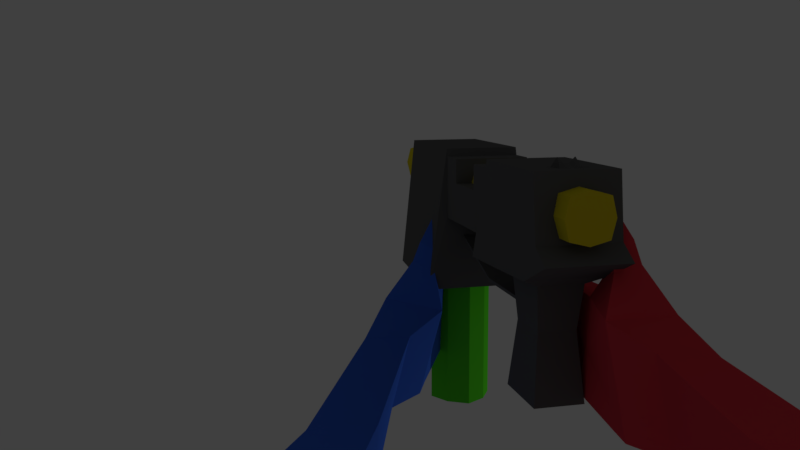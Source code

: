 # Source: pistola_shoot9.blend  (saved by Blender 2.79.0; exported with 4.5.12 LTS)
import bpy
from mathutils import Matrix  # noqa: F401  (used for matrix-valued properties, if any)

bpy.ops.wm.read_factory_settings(use_empty=True)
scene = bpy.context.scene
scene.name = 'Scene'

# ---- collections
col_collection_1 = bpy.data.collections.new('Collection 1'); scene.collection.children.link(col_collection_1)

# ---- materials (node trees are filled in below, after node groups)
mat_material = bpy.data.materials.new('Material')
mat_material.alpha_threshold = 0.0
mat_material.roughness = 0.5
mat_material_004 = bpy.data.materials.new('Material.004')
mat_material_004.alpha_threshold = 0.0
mat_material_004.roughness = 0.5
mat_material_003 = bpy.data.materials.new('Material.003')
mat_material_003.alpha_threshold = 0.0
mat_material_003.roughness = 0.5
mat_material_005 = bpy.data.materials.new('Material.005')
mat_material_005.alpha_threshold = 0.0
mat_material_005.roughness = 0.5
mat_material_002 = bpy.data.materials.new('Material.002')
mat_material_002.alpha_threshold = 0.0
mat_material_002.roughness = 0.5
mat_material_001 = bpy.data.materials.new('Material.001')
mat_material_001.alpha_threshold = 0.0
mat_material_001.roughness = 0.5

# ---- material node trees
mat_material.use_nodes = True; mat_material.node_tree.nodes.clear()
_N = mat_material.node_tree.nodes; _L = mat_material.node_tree.links
n0 = _N.new('ShaderNodeOutputMaterial'); n0.name = 'Material Output'; n0.location = (300, 300)
n1 = _N.new('ShaderNodeBsdfDiffuse'); n1.name = 'Diffuse BSDF'; n1.location = (10, 300)
n1.inputs[0].default_value = (0.1282, 0.1282, 0.1282, 1.0)
_L.new(n1.outputs[0], n0.inputs[0])
n0.is_active_output = True
mat_material_004.use_nodes = True; mat_material_004.node_tree.nodes.clear()
_N = mat_material_004.node_tree.nodes; _L = mat_material_004.node_tree.links
n0 = _N.new('ShaderNodeOutputMaterial'); n0.name = 'Material Output'; n0.location = (300, 300)
n1 = _N.new('ShaderNodeBsdfDiffuse'); n1.name = 'Diffuse BSDF'; n1.location = (10, 300)
n1.inputs[0].default_value = (0.8, 0.6675, 0.01636, 1.0)
_L.new(n1.outputs[0], n0.inputs[0])
n0.is_active_output = True
mat_material_003.use_nodes = True; mat_material_003.node_tree.nodes.clear()
_N = mat_material_003.node_tree.nodes; _L = mat_material_003.node_tree.links
n0 = _N.new('ShaderNodeOutputMaterial'); n0.name = 'Material Output'; n0.location = (300, 300)
n1 = _N.new('ShaderNodeBsdfDiffuse'); n1.name = 'Diffuse BSDF'; n1.location = (10, 300)
n1.inputs[0].default_value = (0.1006, 0.8, 0.02389, 1.0)
_L.new(n1.outputs[0], n0.inputs[0])
n0.is_active_output = True
mat_material_005.use_nodes = True; mat_material_005.node_tree.nodes.clear()
_N = mat_material_005.node_tree.nodes; _L = mat_material_005.node_tree.links
n0 = _N.new('ShaderNodeOutputMaterial'); n0.name = 'Material Output'; n0.location = (300, 300)
n1 = _N.new('ShaderNodeBsdfDiffuse'); n1.name = 'Diffuse BSDF'; n1.location = (10, 300)
n1.inputs[0].default_value = (0.8, 0.03207, 0.5278, 1.0)
_L.new(n1.outputs[0], n0.inputs[0])
n0.is_active_output = True
mat_material_002.use_nodes = True; mat_material_002.node_tree.nodes.clear()
_N = mat_material_002.node_tree.nodes; _L = mat_material_002.node_tree.links
n0 = _N.new('ShaderNodeOutputMaterial'); n0.name = 'Material Output'; n0.location = (300, 300)
n1 = _N.new('ShaderNodeBsdfDiffuse'); n1.name = 'Diffuse BSDF'; n1.location = (10, 300)
n1.inputs[0].default_value = (0.05003, 0.1603, 0.8, 1.0)
_L.new(n1.outputs[0], n0.inputs[0])
n0.is_active_output = True
mat_material_001.use_nodes = True; mat_material_001.node_tree.nodes.clear()
_N = mat_material_001.node_tree.nodes; _L = mat_material_001.node_tree.links
n0 = _N.new('ShaderNodeOutputMaterial'); n0.name = 'Material Output'; n0.location = (300, 300)
n1 = _N.new('ShaderNodeBsdfDiffuse'); n1.name = 'Diffuse BSDF'; n1.location = (10, 300)
n1.inputs[0].default_value = (0.8, 0.05167, 0.07234, 1.0)
_L.new(n1.outputs[0], n0.inputs[0])
n0.is_active_output = True

# ---- world
world_world = bpy.data.worlds.new('World'); scene.world = world_world
world_world.color = (0.05088, 0.05088, 0.05088)
world_world.use_sun_shadow = False
world_world.sun_shadow_jitter_overblur = 0.0
world_world.cycles.sampling_method = 'MANUAL'

# ---- cameras
cam_camera = bpy.data.cameras.new('Camera')
cam_camera.clip_end = 100.0
cam_camera.lens = 35.0
cam_camera.sensor_width = 32.0
cam_camera.sensor_height = 18.0
cam_camera.ortho_scale = 7.314
cam_camera.dof.focus_distance = 0.0

# ---- lights
light_lamp = bpy.data.lights.new('Lamp', 'POINT')
light_lamp.transmission_factor = 0.0
light_lamp.cutoff_distance = 30.0
light_lamp.energy = 100.0
light_lamp.shadow_buffer_clip_start = 1.001
light_lamp.shadow_soft_size = 0.1
light_lamp.shadow_maximum_resolution = 0.006
light_lamp.use_absolute_resolution = True

# ---- meshes
me_cube_005 = bpy.data.meshes.new('Cube.005')
me_cube_005.from_pydata([(-0.5707, -0.1989, -0.2846), (-0.6532, -0.1989, 1.13), (-0.5707, 0.1989, -0.2846), (-0.6532, 0.1989, 1.13), (1.392, -0.2522, -1.167), (1.294, -0.1989, 1.13), (1.392, 0.2522, -1.167), (1.294, 0.1989, 1.13), (0.5715, 0.1989, 0.02047), (0.5715, 0.1989, 1.006), (0.5715, -0.1989, 0.02047), (0.5715, -0.1989, 1.006), (-0.01605, 0.1989, 0.02047), (-0.06719, -0.1989, 1.006), (-0.06719, 0.1989, 1.006), (-0.01605, -0.1989, 0.02047), (0.5824, 0.1989, 1.13), (0.5824, -0.3015, -1.167), (0.5824, 0.3015, -1.167), (0.5824, -0.1989, 1.13), (-0.004825, 0.2415, -0.2846), (-0.07425, -0.1989, 1.13), (-0.07425, 0.1989, 1.13), (-0.004825, -0.2415, -0.2846), (-0.5149, -0.1118, -0.402), (-0.5149, 0.1118, -0.402), (-0.2126, 0.1118, -0.402), (-0.2126, -0.1118, -0.402), (-0.5311, -0.1219, -2.027), (-0.5311, 0.1219, -2.027), (-0.1964, 0.1219, -2.027), (-0.1964, -0.1219, -2.027), (-0.6913, -0.1989, 0.228), (-0.6913, 0.1989, 0.228), (-0.7967, 0.1989, 0.02047), (-0.7967, -0.1989, 0.02207), (-0.2415, -0.09352, -1.045), (-0.2415, 0.09352, -1.045), (-0.4859, 0.09352, -1.045), (-0.4859, -0.09352, -1.045), (0.1205, 0.1989, 1.006), (0.1205, -0.1989, 0.02047), (0.1205, 0.1989, 0.02047), (0.1205, -0.1989, 1.006), (0.4128, 0.1989, 1.006), (0.4128, -0.1989, 0.02047), (0.4128, 0.1989, 0.02047), (0.4128, -0.1989, 1.006), (0.1223, 0.1989, 0.02047), (0.1223, -0.1989, 0.6257), (0.1223, 0.1989, 0.6257), (0.1223, -0.1989, 0.02047), (0.4114, 0.1989, 0.6257), (0.4114, -0.1989, 0.02047), (0.4114, 0.1989, 0.02047), (0.4114, -0.1989, 0.6257), (-0.227, 0.1026, -0.7234), (-0.5004, 0.1026, -0.7234), (-0.227, -0.1026, -0.7234), (-0.5004, -0.1026, -0.7234), (-0.2293, -0.1012, -0.773), (-0.4982, -0.1012, -0.773), (-0.2293, 0.1012, -0.773), (-0.4982, 0.1012, -0.773), (0.1465, 0.1012, -0.7684), (0.1467, 0.1026, -0.7184), (0.1467, -0.1026, -0.7184), (0.1465, -0.1012, -0.7684), (0.6108, 0.1012, -0.2884), (0.6026, 0.1026, -0.2446), (0.6026, -0.1026, -0.2446), (0.6108, -0.1012, -0.2884), (-0.5774, -0.04984, 1.13), (-0.5774, 0.04984, 1.13), (-0.4845, -0.04984, 1.13), (-0.4845, 0.04984, 1.13), (-0.5348, -0.04161, 1.259), (-0.5348, 0.04161, 1.259), (-0.5271, -0.04161, 1.259), (-0.5271, 0.04161, 1.259), (-0.5707, 0.06629, -0.2846), (-0.5707, -0.06629, -0.2846), (-0.6532, -0.06629, 1.13), (-0.6532, 0.06629, 1.13), (1.392, -0.08408, -1.167), (1.392, 0.08408, -1.167), (1.294, 0.06629, 1.13), (1.294, -0.06629, 1.13), (0.5715, 0.06629, 1.006), (0.5715, -0.06629, 1.006), (0.5715, 0.06629, 0.02047), (0.5715, -0.06629, 0.02047), (-0.01605, 0.06629, 0.02047), (-0.01605, -0.06629, 0.02047), (-0.06719, 0.06629, 1.006), (-0.06719, -0.06629, 1.006), (0.5824, 0.06629, 1.13), (0.5824, -0.06629, 1.13), (0.5824, 0.1005, -1.167), (0.5824, -0.1005, -1.167), (-0.004825, 0.08051, -0.2846), (-0.004825, -0.08051, -0.2846), (-0.07425, 0.06629, 1.13), (-0.07425, -0.06629, 1.13), (-0.5149, 0.03726, -0.402), (-0.5149, -0.03726, -0.402), (-0.2126, 0.03726, -0.402), (-0.2126, -0.03726, -0.402), (-0.5311, 0.04065, -2.027), (-0.5311, -0.04065, -2.027), (-0.1964, 0.04065, -2.027), (-0.1964, -0.04065, -2.027), (-0.6913, -0.06629, 0.228), (-0.6913, 0.06629, 0.228), (-0.7967, -0.06629, 0.02154), (-0.7967, 0.06629, 0.021), (-0.4859, 0.03117, -1.045), (-0.4859, -0.03117, -1.045), (-0.2415, -0.03117, -1.045), (-0.2415, 0.03117, -1.045), (0.1205, 0.06629, 1.006), (0.1205, -0.06629, 1.006), (0.1205, 0.06629, 0.02047), (0.1205, -0.06629, 0.02047), (0.4128, 0.06629, 1.006), (0.4128, -0.06629, 1.006), (0.4128, 0.06629, 0.02047), (0.4128, -0.06629, 0.02047), (0.1223, 0.06629, 0.02047), (0.1223, -0.06629, 0.02047), (0.1223, 0.06629, 0.6257), (0.1223, -0.06629, 0.6257), (0.4114, 0.06629, 0.6257), (0.4114, -0.06629, 0.6257), (0.4114, 0.06629, 0.02047), (0.4114, -0.06629, 0.02047), (-0.227, -0.03422, -0.7234), (-0.227, 0.03422, -0.7234), (-0.5004, 0.03422, -0.7234), (-0.5004, -0.03422, -0.7234), (-0.2293, -0.03375, -0.773), (-0.2293, 0.03375, -0.773), (-0.4982, 0.03375, -0.773), (-0.4982, -0.03375, -0.773), (0.1467, -0.03422, -0.7184), (0.1467, 0.03422, -0.7184), (0.1465, -0.03375, -0.7684), (0.1465, 0.03375, -0.7684), (0.6026, -0.03422, -0.2446), (0.6026, 0.03422, -0.2446), (0.6108, -0.03375, -0.2884), (0.6108, 0.03375, -0.2884), (-0.5774, -0.01661, 1.13), (-0.5774, 0.01661, 1.13), (-0.4845, 0.01661, 1.13), (-0.4845, -0.01661, 1.13), (-0.5348, -0.01387, 1.181), (-0.5348, 0.01387, 1.181), (-0.5271, 0.01387, 1.181), (-0.5271, -0.01387, 1.181)], [], [(80, 115, 34, 2), (18, 16, 7, 6), (84, 87, 5, 4), (23, 21, 1, 32, 35, 0), (99, 84, 4, 17), (82, 1, 72, 152), (97, 89, 11, 19), (127, 91, 10, 45), (17, 19, 11, 10), (46, 44, 9, 8), (20, 22, 14, 12), (101, 93, 15, 23), (121, 95, 13, 43), (41, 43, 13, 15), (4, 5, 19, 17), (87, 97, 19, 5), (91, 99, 17, 10), (8, 9, 16, 18), (23, 0, 24, 27), (2, 34, 33, 3, 22, 20), (95, 103, 21, 13), (15, 13, 21, 23), (118, 36, 31, 111), (2, 20, 26, 25), (80, 2, 25, 104), (101, 23, 27, 107), (109, 111, 31, 28), (38, 37, 30, 29), (36, 39, 28, 31), (116, 38, 29, 108), (112, 32, 1, 82), (142, 63, 38, 116), (114, 35, 32, 112), (60, 61, 39, 36), (63, 62, 37, 38), (140, 60, 36, 118), (51, 49, 43, 41), (131, 121, 43, 49), (12, 14, 40, 42), (93, 123, 41, 15), (89, 125, 47, 11), (10, 11, 47, 45), (54, 52, 44, 46), (135, 127, 45, 53), (123, 129, 51, 41), (42, 40, 50, 48), (133, 131, 49, 55), (53, 55, 49, 51), (45, 47, 55, 53), (125, 133, 55, 47), (129, 135, 53, 51), (48, 50, 52, 54), (107, 27, 58, 136), (25, 26, 56, 57), (27, 24, 59, 58), (104, 25, 57, 138), (141, 62, 64, 147), (57, 56, 62, 63), (58, 59, 61, 60), (138, 57, 63, 142), (147, 64, 68, 151), (58, 60, 67, 66), (136, 58, 66, 144), (62, 56, 65, 64), (148, 70, 71, 150), (144, 66, 70, 148), (66, 67, 71, 70), (64, 65, 69, 68), (75, 73, 77, 79), (1, 21, 74, 72), (102, 22, 75, 154), (22, 3, 73, 75), (159, 156, 76, 78), (152, 72, 76, 156), (154, 75, 79, 158), (72, 74, 78, 76), (74, 155, 159, 78), (155, 154, 158, 159), (73, 153, 157, 77), (153, 152, 156, 157), (79, 77, 157, 158), (158, 157, 156, 159), (21, 103, 155, 74), (103, 102, 154, 155), (65, 145, 149, 69), (145, 144, 148, 149), (69, 149, 151, 68), (149, 148, 150, 151), (56, 137, 145, 65), (137, 136, 144, 145), (67, 146, 150, 71), (146, 147, 151, 150), (59, 139, 143, 61), (139, 138, 142, 143), (60, 140, 146, 67), (140, 141, 147, 146), (24, 105, 139, 59), (105, 104, 138, 139), (26, 106, 137, 56), (106, 107, 136, 137), (48, 54, 134, 128), (128, 134, 135, 129), (44, 52, 132, 124), (124, 132, 133, 125), (52, 50, 130, 132), (132, 130, 131, 133), (42, 48, 128, 122), (122, 128, 129, 123), (54, 46, 126, 134), (134, 126, 127, 135), (9, 44, 124, 88), (88, 124, 125, 89), (12, 42, 122, 92), (92, 122, 123, 93), (50, 40, 120, 130), (130, 120, 121, 131), (62, 141, 119, 37), (141, 140, 118, 119), (34, 115, 113, 33), (115, 114, 112, 113), (61, 143, 117, 39), (143, 142, 116, 117), (33, 113, 83, 3), (113, 112, 82, 83), (39, 117, 109, 28), (117, 116, 108, 109), (29, 30, 110, 108), (108, 110, 111, 109), (20, 100, 106, 26), (100, 101, 107, 106), (0, 81, 105, 24), (81, 80, 104, 105), (37, 119, 110, 30), (119, 118, 111, 110), (14, 22, 102, 94), (94, 102, 103, 95), (8, 18, 98, 90), (90, 98, 99, 91), (7, 16, 96, 86), (86, 96, 97, 87), (40, 14, 94, 120), (120, 94, 95, 121), (20, 12, 92, 100), (100, 92, 93, 101), (46, 8, 90, 126), (126, 90, 91, 127), (16, 9, 88, 96), (96, 88, 89, 97), (3, 83, 153, 73), (83, 82, 152, 153), (18, 6, 85, 98), (98, 85, 84, 99), (6, 7, 86, 85), (85, 86, 87, 84), (0, 35, 114, 81), (81, 114, 115, 80)])
me_cube_005.polygons.foreach_set('use_smooth', [True] * 156)
_k = set([(0, 23), (0, 24), (0, 35), (0, 81), (1, 21), (1, 32), (1, 82), (2, 20), (2, 25), (2, 34), (2, 80), (3, 22), (3, 33), (3, 83), (4, 5), (4, 17), (4, 84), (5, 19), (5, 87), (6, 7), (6, 18), (6, 85), (7, 16), (7, 86), (8, 9), (8, 18), (8, 46), (8, 90), (9, 16), (9, 44), (9, 88), (10, 11), (10, 17), (10, 45), (10, 91), (11, 19), (11, 47), (11, 89), (12, 14), (12, 20), (12, 42), (12, 92), (13, 15), (13, 21), (13, 43), (13, 95), (14, 22), (14, 40), (14, 94), (15, 23), (15, 41), (15, 93), (16, 18), (16, 96), (17, 19), (17, 99), (18, 98), (19, 97), (20, 22), (20, 26), (20, 100), (21, 23), (21, 103), (22, 102), (23, 27), (23, 101), (24, 27), (24, 59), (24, 105), (25, 26), (25, 57), (25, 104), (26, 56), (26, 106), (27, 58), (27, 107), (28, 31), (28, 39), (28, 109), (29, 30), (29, 38), (29, 108), (30, 37), (30, 110), (31, 36), (31, 111), (32, 35), (32, 112), (33, 34), (33, 113), (34, 115), (35, 114), (36, 39), (36, 60), (36, 118), (37, 38), (37, 62), (37, 119), (38, 63), (38, 116), (39, 61), (39, 117), (40, 50), (40, 120), (41, 51), (42, 48), (43, 49), (43, 121), (44, 52), (44, 124), (45, 53), (46, 54), (47, 55), (47, 125), (48, 54), (49, 55), (49, 131), (50, 52), (50, 130), (51, 53), (52, 132), (55, 133), (56, 65), (56, 137), (57, 63), (58, 66), (58, 136), (59, 61), (60, 67), (60, 140), (62, 64), (62, 141), (64, 65), (64, 68), (64, 147), (65, 69), (65, 145), (66, 67), (66, 70), (66, 144), (67, 71), (67, 146), (68, 69), (68, 151), (69, 149), (70, 71), (70, 148), (71, 150), (72, 74), (72, 76), (72, 152), (73, 75), (73, 77), (73, 153), (74, 78), (74, 155), (75, 79), (75, 154), (76, 78), (76, 156), (77, 79), (77, 157), (78, 159), (79, 158), (80, 81), (82, 83), (84, 85), (86, 87), (88, 89), (90, 91), (92, 93), (94, 95), (96, 97), (98, 99), (100, 101), (102, 103), (104, 105), (106, 107), (108, 109), (110, 111), (112, 113), (114, 115), (116, 117), (118, 119), (120, 121), (124, 125), (130, 131), (132, 133), (136, 137), (140, 141), (144, 145), (146, 147), (148, 149), (150, 151), (152, 153), (152, 156), (153, 157), (154, 155), (154, 158), (155, 159), (156, 157), (156, 159), (157, 158), (158, 159)])
me_cube_005.attributes.new('sharp_edge', 'BOOLEAN', 'EDGE').data.foreach_set('value', [ (min(e.vertices), max(e.vertices)) in _k for e in me_cube_005.edges])
me_cube_005.materials.append(mat_material)
me_cube_005.use_remesh_preserve_volume = False
me_cube_005.use_remesh_preserve_attributes = False
me_cube_005.use_mirror_vertex_groups = False
me_cube_005.update()
me_cube_005.normals_split_custom_set([tuple(v) for v in zip(*[iter([-0.8041, -0.001197, -0.5945, -0.8041, -0.001197, -0.5945, -0.8039, -0.001198, -0.5948, -0.8039, -0.001198, -0.5948, 0.03233, 0.9989, 0.03462, 0.03233, 0.9989, 0.03462, 0.03233, 0.9989, 0.03462, 0.03233, 0.9989, 0.03462, 0.9991, 0.0, 0.04276, 0.9991, 0.0, 0.04276, 0.9991, 0.0, 0.04276, 0.9991, 0.0, 0.04276, -0.03303, -0.9994, 0.0116, -0.03303, -0.9994, 0.0116, -0.03303, -0.9994, 0.0116, -0.03303, -0.9994, 0.0116, -0.03303, -0.9994, 0.0116, -0.03303, -0.9994, 0.0116, 4.369e-08, 0.0, -1.0, 4.353e-08, 0.0, -1.0, 4.984e-08, 0.0, -1.0, 4.984e-08, 0.0, -1.0, -5.608e-07, 0.0, 1.0, 0.0, 0.0, 1.0, 0.0, 0.0, 1.0, -1.217e-06, 0.0, 1.0, -0.9961, 0.0, 0.08824, -0.9961, 0.0, 0.08824, -0.9961, 0.0, 0.08824, -0.9961, 0.0, 0.08824, 0.0, 0.0, -1.0, 0.0, 0.0, -1.0, 0.0, 0.0, -1.0, 0.0, 0.0, -1.0, -0.9536, -0.301, 0.009414, -0.9536, -0.301, 0.009414, -0.9536, -0.301, 0.009414, -0.9536, -0.301, 0.009414, -0.0002364, 1.0, -9.861e-07, -0.0003312, 1.0, -1.054e-06, 5.445e-06, 1.0, -8.813e-07, 5.445e-06, 1.0, -8.813e-07, 0.9909, 0.1242, 0.05199, 0.9909, 0.1242, 0.05199, 0.9909, 0.1242, 0.05199, 0.9909, 0.1242, 0.05199, 0.9993, -9.831e-08, 0.03678, 0.9993, -1.043e-07, 0.03678, 0.9993, 0.0, 0.03678, 0.9993, 0.0, 0.03678, 0.0, 0.0, 1.0, 0.0, 0.0, 1.0, 0.0, 0.0, 1.0, 0.0, 0.0, 1.0, 0.0, -1.0, 5.828e-09, 0.0, -1.0, 1.162e-08, 0.0, -1.0, 1.166e-08, 0.0, -1.0, 1.166e-08, 0.03233, -0.9989, 0.03462, 0.03233, -0.9989, 0.03462, 0.03233, -0.9989, 0.03462, 0.03233, -0.9989, 0.03462, 0.0, 0.0, 1.0, 0.0, 0.0, 1.0, 0.0, 0.0, 1.0, 0.0, 0.0, 1.0, -1.0, 0.0, -0.009219, -1.0, 0.0, -0.009219, -1.0, 0.0, -0.009219, -1.0, 0.0, -0.009219, -0.9536, 0.301, 0.009414, -0.9536, 0.301, 0.009414, -0.9536, 0.301, 0.009414, -0.9536, 0.301, 0.009414, -0.03667, -0.7459, -0.665, -0.03667, -0.7459, -0.665, -0.03667, -0.7459, -0.665, -0.03667, -0.7459, -0.665, -0.03303, 0.9994, 0.01159, -0.03303, 0.9994, 0.01159, -0.03303, 0.9994, 0.01159, -0.03303, 0.9994, 0.01159, -0.03303, 0.9994, 0.01159, -0.03303, 0.9994, 0.01159, 0.9984, 1.135e-07, 0.057, 0.9984, 1.135e-07, 0.057, 0.9984, 2.27e-07, 0.057, 0.9984, 2.27e-07, 0.057, 0.9909, -0.1242, 0.05199, 0.9909, -0.1242, 0.05199, 0.9909, -0.1242, 0.05199, 0.9909, -0.1242, 0.05199, 0.9989, 0.0, 0.04589, 0.9989, 0.0, 0.04589, 0.9989, 0.0, 0.04589, 0.9989, 0.0, 0.04589, -0.03667, 0.7459, -0.665, -0.03667, 0.7459, -0.665, -0.03667, 0.7459, -0.665, -0.03667, 0.7459, -0.665, -0.9032, 0.0, -0.4292, -0.9032, 0.0, -0.4292, -0.9032, 0.0, -0.4292, -0.9032, 0.0, -0.4292, 0.4921, -2.936e-08, -0.8705, 0.4921, 0.0, -0.8705, 0.4921, 0.0, -0.8705, 0.4921, -3.692e-08, -0.8705, 0.0, 0.0, -1.0, 0.0, 0.0, -1.0, 0.0, 0.0, -1.0, 0.0, 0.0, -1.0, 0.0, 0.9996, 0.02892, 0.0, 0.9996, 0.02892, 0.0, 0.9996, 0.02892, 0.0, 0.9996, 0.02892, 0.0, -0.9996, 0.02892, 0.0, -0.9996, 0.02892, 0.0, -0.9996, 0.02892, 0.0, -0.9996, 0.02892, -0.9989, 0.0, 0.04589, -0.9989, 0.0, 0.04589, -0.9989, 0.0, 0.04589, -0.9989, 0.0, 0.04589, -0.9991, 0.0, 0.04222, -0.9991, 0.0, 0.04222, -0.9991, 0.0, 0.04222, -0.9991, 0.0, 0.04222, -0.999, 0.0, -0.04505, -0.999, 0.0, -0.04505, -0.999, 0.0, -0.04505, -0.999, 0.0, -0.04505, -0.8907, 0.0009154, 0.4545, -0.8905, 0.0009163, 0.455, -0.8905, 0.0009163, 0.455, -0.8907, 0.0009154, 0.4545, 0.0001169, -0.9996, -0.02834, 0.0, -0.9996, -0.02838, 0.0, -0.9996, -0.02838, 0.0, -0.9996, -0.02838, 0.0, 0.9996, -0.02838, 0.0001169, 0.9996, -0.02834, 0.0, 0.9996, -0.02838, 0.0, 0.9996, -0.02838, 0.999, 0.0, -0.04505, 0.999, 0.0, -0.04505, 0.999, 0.0, -0.04505, 0.999, 0.0, -0.04505, 0.0, -1.0, 0.0, 0.0, -1.0, 0.0, 0.0, -1.0, 1.162e-08, 0.0, -1.0, 5.828e-09, 1.0, 0.0, 0.00467, 1.0, 0.0, 0.00467, 1.0, 0.0, 0.00467, 1.0, 0.0, 0.00467, 0.0, 1.0, 0.0, 0.0, 1.0, 0.0, 0.0, 1.0, 0.0, 0.0, 1.0, 0.0, 0.0, 0.0, -1.0, 0.0, 0.0, -1.0, 0.0, 0.0, -1.0, 0.0, 0.0, -1.0, 3.842e-07, 0.0, 1.0, 3.842e-07, 0.0, 1.0, 2.232e-07, 0.0, 1.0, 2.232e-07, 0.0, 1.0, 5.445e-06, -1.0, -8.813e-07, 5.445e-06, -1.0, -8.813e-07, -0.0003312, -1.0, -1.004e-06, -0.0002364, -1.0, -9.861e-07, -0.0002391, 1.0, -5.455e-07, -0.0003187, 1.0, -7.27e-07, -0.0003312, 1.0, -1.054e-06, -0.0002364, 1.0, -9.861e-07, 0.0, 0.0, -1.0, 0.0, 0.0, -1.0, 0.0, 0.0, -1.0, 0.0, 0.0, -1.0, 0.0, 0.0, -1.0, 0.0, 0.0, -1.0, 0.0, 0.0, -1.0, 0.0, 0.0, -1.0, 0.0, 1.0, 0.0, 0.0, 1.0, 0.0, 0.0, 1.0, 0.0, 0.0, 1.0, 0.0, 0.0, 0.0, 1.0, 0.0, 0.0, 1.0, 0.0, 0.0, 1.0, 0.0, 0.0, 1.0, -0.0002391, -1.0, -5.455e-07, -0.0003187, -1.0, -7.27e-07, 0.0, -1.0, 0.0, 0.0, -1.0, 0.0, -0.0002364, -1.0, -9.861e-07, -0.0003312, -1.0, -1.004e-06, -0.0003187, -1.0, -7.27e-07, -0.0002391, -1.0, -5.455e-07, -1.0, 0.0, 0.003617, -1.0, 0.0, 0.003617, -1.0, 0.0, 0.003617, -1.0, 0.0, 0.003617, 0.0, 0.0, -1.0, 0.0, 0.0, -1.0, 0.0, 0.0, -1.0, 0.0, 0.0, -1.0, 0.0, 1.0, 0.0, 0.0, 1.0, 0.0, -0.0003187, 1.0, -7.27e-07, -0.0002391, 1.0, -5.455e-07, 0.999, 0.0, -0.04505, 0.999, 0.0, -0.04505, 0.999, 0.0, -0.04505, 0.999, 0.0, -0.04505, 0.0, 0.9996, -0.02838, 0.0, 0.9996, -0.02838, 0.0001228, 0.9996, -0.02834, 0.0, 0.9996, -0.02838, 0.0, -0.9996, -0.02838, 0.0, -0.9996, -0.02838, 0.0, -0.9996, -0.02838, 0.0001228, -0.9996, -0.02834, -0.999, 0.0, -0.04505, -0.999, 0.0, -0.04505, -0.999, 0.0, -0.04505, -0.999, 0.0, -0.04505, 0.01211, 0.0, -0.9999, 0.01211, 0.0, -0.9999, 0.01211, 0.0, -0.9999, 0.01211, 0.0, -0.9999, 0.0, 0.9996, -0.02838, 0.0001228, 0.9996, -0.02834, 0.0001169, 0.9996, -0.02834, 0.0, 0.9996, -0.02838, 0.0001228, -0.9996, -0.02834, 0.0, -0.9996, -0.02838, 0.0, -0.9996, -0.02838, 0.0001169, -0.9996, -0.02834, -0.999, 0.0, -0.04505, -0.999, 0.0, -0.04505, -0.999, 0.0, -0.04505, -0.999, 0.0, -0.04505, 0.7187, -1.653e-07, -0.6953, 0.7187, 0.0, -0.6953, 0.7187, 0.0, -0.6953, 0.7187, -1.653e-07, -0.6953, 0.0001228, -0.9996, -0.02834, 0.0001169, -0.9996, -0.02834, 0.0003595, -0.9996, -0.02827, 0.0003595, -0.9996, -0.02827, -0.01332, 0.0, 0.9999, -0.01332, 0.0, 0.9999, -0.01332, 0.0, 0.9999, -0.01332, 0.0, 0.9999, 0.0001169, 0.9996, -0.02834, 0.0001228, 0.9996, -0.02834, 0.0003595, 0.9996, -0.02827, 0.0003595, 0.9996, -0.02827, 0.9827, -6.114e-07, 0.1849, 0.9827, 0.0, 0.1849, 0.9827, 0.0, 0.1849, 0.9827, -6.197e-07, 0.1849, -0.7206, 0.0, 0.6934, -0.7206, 0.0, 0.6934, -0.7206, 0.0, 0.6934, -0.7206, 0.0, 0.6934, 0.02856, -0.9992, -0.02755, 0.02856, -0.9992, -0.02755, 0.02856, -0.9992, -0.02755, 0.02856, -0.9992, -0.02755, 0.02856, 0.9992, -0.02755, 0.02856, 0.9992, -0.02755, 0.02856, 0.9992, -0.02755, 0.02856, 0.9992, -0.02755, 0.0, 0.998, 0.06347, 0.0, 0.998, 0.06347, 0.0, 0.998, 0.06347, 0.0, 0.998, 0.06347, 0.0, 0.0, 1.0, 1.705e-07, 0.0, 1.0, 8.923e-08, 0.0, 1.0, 0.0, 0.0, 1.0, 1.517e-07, 0.0, 1.0, 0.0, 0.0, 1.0, 0.0, 0.0, 1.0, 1.769e-07, 0.0, 1.0, 0.0, 0.0, 1.0, -3.552e-07, 0.0, 1.0, -6.719e-07, 0.0, 1.0, 0.0, 0.0, 1.0, 0.0, 0.9415, 0.3369, 0.0, 0.9415, 0.3369, 0.0, 0.9415, 0.3369, 0.0, 0.9415, 0.3369, -0.8171, 0.4531, 0.3564, -0.8171, 0.4531, 0.3564, -0.8171, 0.4531, 0.3564, -0.8171, 0.4531, 0.3564, 0.8171, -0.4531, 0.3564, 0.8171, -0.4531, 0.3564, 0.8171, -0.4531, 0.3564, 0.8171, -0.4531, 0.3564, 0.0, -0.998, 0.06347, 0.0, -0.998, 0.06347, 0.0, -0.998, 0.06347, 0.0, -0.998, 0.06347, 0.8171, 0.4531, 0.3564, 0.8171, 0.4531, 0.3564, 0.8171, 0.4531, 0.3564, 0.8171, 0.4531, 0.3564, 0.7732, 0.0, 0.6342, 0.7732, 0.0, 0.6342, 0.7732, 0.0, 0.6342, 0.7732, 0.0, 0.6342, -0.8171, -0.4531, 0.3564, -0.8171, -0.4531, 0.3564, -0.8171, -0.4531, 0.3564, -0.8171, -0.4531, 0.3564, -0.7732, 0.0, 0.6342, -0.7732, 0.0, 0.6342, -0.7732, 0.0, 0.6342, -0.7732, 0.0, 0.6342, -2.396e-06, -0.9415, 0.3369, -2.396e-06, -0.9415, 0.3369, -2.396e-06, -0.9415, 0.3369, -2.396e-06, -0.9415, 0.3369, -7.111e-06, 0.0, 1.0, -7.111e-06, 0.0, 1.0, -7.111e-06, 0.0, 1.0, -7.111e-06, 0.0, 1.0, 1.705e-07, 0.0, 1.0, 2.697e-07, 0.0, 1.0, 2.781e-07, 0.0, 1.0, 8.923e-08, 0.0, 1.0, 2.697e-07, 0.0, 1.0, 1.517e-07, 0.0, 1.0, 1.769e-07, 0.0, 1.0, 2.781e-07, 0.0, 1.0, -0.7206, 3.312e-07, 0.6934, -0.7206, 1.656e-07, 0.6934, -0.7206, 1.656e-07, 0.6934, -0.7206, 3.312e-07, 0.6934, -0.7206, 1.656e-07, 0.6934, -0.7206, 0.0, 0.6934, -0.7206, 0.0, 0.6934, -0.7206, 1.656e-07, 0.6934, 0.9827, -6.156e-07, 0.1849, 0.9827, -9.213e-07, 0.1849, 0.9827, -9.254e-07, 0.1849, 0.9827, -6.156e-07, 0.1849, 0.9827, -9.213e-07, 0.1849, 0.9827, -6.114e-07, 0.1849, 0.9827, -6.197e-07, 0.1849, 0.9827, -9.254e-07, 0.1849, -0.01332, 0.0, 0.9999, -0.01332, 0.0, 0.9999, -0.01332, 0.0, 0.9999, -0.01332, 0.0, 0.9999, -0.01332, 0.0, 0.9999, -0.01332, 0.0, 0.9999, -0.01332, 0.0, 0.9999, -0.01332, 0.0, 0.9999, 0.7187, 0.0, -0.6953, 0.7187, -1.653e-07, -0.6953, 0.7187, -1.653e-07, -0.6953, 0.7187, 0.0, -0.6953, 0.7187, -1.653e-07, -0.6953, 0.7187, -1.653e-07, -0.6953, 0.7187, -1.653e-07, -0.6953, 0.7187, -1.653e-07, -0.6953, -0.999, 0.0, -0.04505, -0.999, 0.0, -0.04505, -0.999, 0.0, -0.04505, -0.999, 0.0, -0.04505, -0.999, 0.0, -0.04505, -0.999, 0.0, -0.04505, -0.999, 0.0, -0.04505, -0.999, 0.0, -0.04505, 0.01211, 0.0, -0.9999, 0.01211, 0.0, -0.9999, 0.01211, 0.0, -0.9999, 0.01211, 0.0, -0.9999, 0.01211, 0.0, -0.9999, 0.01211, 0.0, -0.9999, 0.01211, 0.0, -0.9999, 0.01211, 0.0, -0.9999, -0.999, 0.0, -0.04505, -0.999, 0.0, -0.04505, -0.999, 0.0, -0.04505, -0.999, 0.0, -0.04505, -0.999, 0.0, -0.04505, -0.999, 0.0, -0.04505, -0.999, 0.0, -0.04505, -0.999, 0.0, -0.04505, 0.999, 0.0, -0.04505, 0.999, 0.0, -0.04505, 0.999, 0.0, -0.04505, 0.999, 0.0, -0.04505, 0.999, 0.0, -0.04505, 0.999, 0.0, -0.04505, 0.999, 0.0, -0.04505, 0.999, 0.0, -0.04505, 0.0, 0.0, -1.0, 0.0, 0.0, -1.0, 0.0, 0.0, -1.0, 0.0, 0.0, -1.0, 0.0, 0.0, -1.0, 0.0, 0.0, -1.0, 0.0, 0.0, -1.0, 0.0, 0.0, -1.0, -1.0, 0.0, 0.003617, -1.0, 0.0, 0.003617, -1.0, 0.0, 0.003617, -1.0, 0.0, 0.003617, -1.0, 0.0, 0.003617, -1.0, 0.0, 0.003617, -1.0, 0.0, 0.003617, -1.0, 0.0, 0.003617, 0.0, 0.0, 1.0, 0.0, 0.0, 1.0, 0.0, 0.0, 1.0, 0.0, 0.0, 1.0, 0.0, 0.0, 1.0, 0.0, 0.0, 1.0, 0.0, 0.0, 1.0, 0.0, 0.0, 1.0, 0.0, 0.0, -1.0, 0.0, 0.0, -1.0, 0.0, 0.0, -1.0, 0.0, 0.0, -1.0, 0.0, 0.0, -1.0, 0.0, 0.0, -1.0, 0.0, 0.0, -1.0, 0.0, 0.0, -1.0, 0.0, 0.0, -1.0, 0.0, 0.0, -1.0, 0.0, 0.0, -1.0, 0.0, 0.0, -1.0, 0.0, 0.0, -1.0, 0.0, 0.0, -1.0, 0.0, 0.0, -1.0, 0.0, 0.0, -1.0, 1.589e-07, 0.0, 1.0, 1.589e-07, 0.0, 1.0, 3.52e-07, 0.0, 1.0, 3.52e-07, 0.0, 1.0, 3.52e-07, 0.0, 1.0, 3.52e-07, 0.0, 1.0, 3.842e-07, 0.0, 1.0, 3.842e-07, 0.0, 1.0, 0.0, 0.0, -1.0, 0.0, 0.0, -1.0, 0.0, 0.0, -1.0, 0.0, 0.0, -1.0, 0.0, 0.0, -1.0, 0.0, 0.0, -1.0, 0.0, 0.0, -1.0, 0.0, 0.0, -1.0, 1.0, 0.0, 0.00467, 1.0, 0.0, 0.00467, 1.0, 0.0, 0.00467, 1.0, 0.0, 0.00467, 1.0, 0.0, 0.00467, 1.0, 0.0, 0.00467, 1.0, 0.0, 0.00467, 1.0, 0.0, 0.00467, 0.999, 0.0, -0.04505, 0.999, 0.0, -0.04505, 0.999, 0.0, -0.04505, 0.999, 0.0, -0.04505, 0.999, 0.0, -0.04505, 0.999, 0.0, -0.04505, 0.999, 0.0, -0.04505, 0.999, 0.0, -0.04505, -0.8915, 0.0009124, 0.4531, -0.8912, 0.0009134, 0.4536, -0.8912, 0.0009134, 0.4536, -0.8915, 0.0009124, 0.4531, -0.8912, 0.0009134, 0.4536, -0.8907, 0.0009154, 0.4545, -0.8907, 0.0009154, 0.4545, -0.8912, 0.0009134, 0.4536, -0.999, 0.0, -0.04505, -0.999, 0.0, -0.04505, -0.999, 0.0, -0.04505, -0.999, 0.0, -0.04505, -0.999, 0.0, -0.04505, -0.999, 0.0, -0.04505, -0.999, 0.0, -0.04505, -0.999, 0.0, -0.04505, -0.9991, 4.983e-07, 0.04222, -0.9991, 2.491e-07, 0.04222, -0.9991, 2.491e-07, 0.04222, -0.9991, 4.983e-07, 0.04222, -0.9991, 2.491e-07, 0.04222, -0.9991, 0.0, 0.04222, -0.9991, 0.0, 0.04222, -0.9991, 2.491e-07, 0.04222, -0.9989, 0.0, 0.04589, -0.9989, 0.0, 0.04589, -0.9989, 0.0, 0.04589, -0.9989, 0.0, 0.04589, -0.9989, 0.0, 0.04589, -0.9989, 0.0, 0.04589, -0.9989, 0.0, 0.04589, -0.9989, 0.0, 0.04589, 0.0, 0.0, -1.0, 0.0, 0.0, -1.0, 0.0, 0.0, -1.0, 0.0, 0.0, -1.0, 0.0, 0.0, -1.0, 0.0, 0.0, -1.0, 0.0, 0.0, -1.0, 0.0, 0.0, -1.0, 0.4921, 0.0, -0.8705, 0.4921, -2.936e-08, -0.8705, 0.4921, -3.692e-08, -0.8705, 0.4921, 0.0, -0.8705, 0.4921, -2.936e-08, -0.8705, 0.4921, -2.936e-08, -0.8705, 0.4921, -3.692e-08, -0.8705, 0.4921, -3.692e-08, -0.8705, -0.9032, 0.0, -0.4292, -0.9032, 0.0, -0.4292, -0.9032, 0.0, -0.4292, -0.9032, 0.0, -0.4292, -0.9032, 0.0, -0.4292, -0.9032, 0.0, -0.4292, -0.9032, 0.0, -0.4292, -0.9032, 0.0, -0.4292, 0.9989, 0.0, 0.04589, 0.9989, 0.0, 0.04589, 0.9989, 0.0, 0.04589, 0.9989, 0.0, 0.04589, 0.9989, 0.0, 0.04589, 0.9989, 0.0, 0.04589, 0.9989, 0.0, 0.04589, 0.9989, 0.0, 0.04589, 0.9984, 0.0, 0.057, 0.9984, 0.0, 0.057, 0.9984, 0.0, 0.057, 0.9984, 0.0, 0.057, 0.9984, 0.0, 0.057, 0.9984, 0.0, 0.057, 0.9984, 1.135e-07, 0.057, 0.9984, 1.135e-07, 0.057, -1.0, 0.0, -0.009219, -1.0, 0.0, -0.009219, -1.0, 0.0, -0.009219, -1.0, 0.0, -0.009219, -1.0, 0.0, -0.009219, -1.0, 0.0, -0.009219, -1.0, 0.0, -0.009219, -1.0, 0.0, -0.009219, 0.0, 0.0, 1.0, 0.0, 0.0, 1.0, 0.0, 0.0, 1.0, 0.0, 0.0, 1.0, 0.0, 0.0, 1.0, 0.0, 0.0, 1.0, 0.0, 0.0, 1.0, 0.0, 0.0, 1.0, 0.0, 0.0, 1.0, 0.0, 0.0, 1.0, 0.0, 0.0, 1.0, 0.0, 0.0, 1.0, 0.0, 0.0, 1.0, 0.0, 0.0, 1.0, 0.0, 0.0, 1.0, 0.0, 0.0, 1.0, 0.9993, 0.0, 0.03678, 0.9993, 0.0, 0.03678, 0.9993, -1.043e-07, 0.03678, 0.9993, -9.831e-08, 0.03678, 0.9993, -9.831e-08, 0.03678, 0.9993, -1.043e-07, 0.03678, 0.9993, -1.043e-07, 0.03678, 0.9993, -9.831e-08, 0.03678, 0.0, 0.0, -1.0, 0.0, 0.0, -1.0, 0.0, 0.0, -1.0, 0.0, 0.0, -1.0, 0.0, 0.0, -1.0, 0.0, 0.0, -1.0, 0.0, 0.0, -1.0, 0.0, 0.0, -1.0, -0.9961, 0.0, 0.08824, -0.9961, 0.0, 0.08824, -0.9961, 0.0, 0.08824, -0.9961, 0.0, 0.08824, -0.9961, 0.0, 0.08824, -0.9961, 0.0, 0.08824, -0.9961, 0.0, 0.08824, -0.9961, 0.0, 0.08824, -3.552e-07, 0.0, 1.0, -1.372e-06, 0.0, 1.0, -1.591e-06, 0.0, 1.0, -6.719e-07, 0.0, 1.0, -1.372e-06, 0.0, 1.0, -5.608e-07, 0.0, 1.0, -1.217e-06, 0.0, 1.0, -1.591e-06, 0.0, 1.0, -6.23e-08, 0.0, -1.0, -6.23e-08, 0.0, -1.0, -1.182e-08, 0.0, -1.0, -1.31e-08, 0.0, -1.0, -1.31e-08, 0.0, -1.0, -1.182e-08, 0.0, -1.0, 4.353e-08, 0.0, -1.0, 4.369e-08, 0.0, -1.0, 0.9991, 0.0, 0.04276, 0.9991, 0.0, 0.04276, 0.9991, 0.0, 0.04276, 0.9991, 0.0, 0.04276, 0.9991, 0.0, 0.04276, 0.9991, 0.0, 0.04276, 0.9991, 0.0, 0.04276, 0.9991, 0.0, 0.04276, -0.8048, -0.001195, -0.5935, -0.8048, -0.001195, -0.5935, -0.8046, -0.001196, -0.5938, -0.8046, -0.001196, -0.5938, -0.8046, -0.001196, -0.5938, -0.8046, -0.001196, -0.5938, -0.8041, -0.001197, -0.5945, -0.8041, -0.001197, -0.5945])] * 3)])
me_cube_008 = bpy.data.meshes.new('Cube.008')
me_cube_008.from_pydata([(-1.326, -1.001, -0.9533), (-1.326, -1.001, 1.047), (-1.326, 0.999, -0.9533), (-1.326, 0.999, 1.047), (0.6735, -1.001, -0.9533), (0.6735, -1.001, 1.047), (0.6735, 0.999, -0.9533), (0.6735, 0.999, 1.047), (-1.326, -0.0009639, -1.207), (-1.326, -0.0009639, 1.301), (0.6735, -0.0009639, -1.207), (0.6735, -0.0009639, 1.301), (-1.326, -1.25, 0.04673), (-1.326, 1.248, 0.04673), (0.6735, 1.248, 0.04673), (0.6735, -1.25, 0.04673), (0.1003, -0.0009639, 0.04673), (-1.326, -0.0009639, 0.04673), (0.09042, 0.999, 1.047), (0.09042, -1.001, -0.9533), (0.09042, 1.248, 0.04673), (0.09042, -0.0009639, 1.301), (0.09042, 0.999, -0.9533), (0.09042, -0.0009639, -1.207), (0.09042, -1.25, 0.04673), (0.09042, -1.001, 1.047), (-0.07656, 0.999, -0.9533), (-0.07656, -0.0009639, -1.207), (-0.07656, -1.25, 0.04673), (-0.07656, 0.999, 1.047), (-0.07656, -1.001, -0.9533), (-0.07656, 1.248, 0.04673), (-0.07656, -0.0009639, 1.301), (-0.07656, -1.001, 1.047), (-0.06889, 0.999, 1.047), (-0.06889, -1.001, -0.9533), (-0.06889, 1.248, 0.04673), (-0.06889, -0.0009639, -0.3095), (-0.06889, -1.001, 1.047), (-0.06889, 0.999, -0.9533), (-0.06889, -0.0009639, -1.207), (-0.06889, -1.25, 0.04673), (0.0837, 0.999, 1.047), (0.0837, -1.001, -0.9533), (0.0837, 1.248, 0.04673), (0.0837, -0.0009639, -0.3095), (0.0837, -1.001, 1.047), (0.0837, 0.999, -0.9533), (0.0837, -0.0009639, -1.207), (0.0837, -1.25, 0.04673), (0.0837, 0.9157, 0.02978), (-0.06889, 0.9157, 0.02978), (0.0837, -0.8839, 0.03836), (-0.06889, -0.8839, 0.03836), (0.6735, -0.0009639, 1.142), (0.6735, -0.8743, 0.9201), (0.6735, -1.092, 0.04673), (0.6735, 1.09, 0.04673), (0.6735, 0.8724, -0.8266), (0.6735, 0.8724, 0.9201), (0.6735, -0.0009639, -1.049), (0.6735, -0.8743, -0.8266), (0.1003, -0.0009639, 1.142), (0.1003, -0.8743, 0.9201), (0.1003, -1.092, 0.04673), (0.1003, 1.09, 0.04673), (0.1003, 0.8724, -0.8266), (0.1003, 0.8724, 0.9201), (0.1003, -0.0009639, -1.049), (0.1003, -0.8743, -0.8266)], [], [(17, 9, 3, 13), (10, 6, 58, 60), (22, 20, 14, 6), (25, 24, 15, 5), (11, 5, 55, 54), (12, 1, 9, 17), (0, 12, 17, 8), (7, 11, 54, 59), (4, 10, 60, 61), (29, 3, 9, 32), (8, 17, 13, 2), (22, 6, 10, 23), (32, 9, 1, 33), (23, 10, 4, 19), (20, 18, 7, 14), (24, 19, 4, 15), (49, 43, 19, 24), (44, 42, 18, 20), (48, 23, 19, 43), (11, 21, 25, 5), (47, 22, 23, 48), (7, 18, 21, 11), (46, 49, 24, 25), (47, 44, 20, 22), (2, 13, 31, 26), (1, 12, 28, 33), (2, 26, 27, 8), (8, 27, 30, 0), (13, 3, 29, 31), (12, 0, 30, 28), (37, 32, 33, 38, 53), (34, 29, 32, 37, 51), (42, 34, 51, 50), (45, 37, 53, 52), (26, 31, 36, 39), (33, 28, 41, 38), (26, 39, 40, 27), (27, 40, 35, 30), (31, 29, 34, 36), (28, 30, 35, 41), (21, 45, 52, 46, 25), (18, 42, 50, 45, 21), (39, 36, 44, 47), (38, 41, 49, 46), (39, 47, 48, 40), (40, 48, 43, 35), (36, 34, 42, 44), (41, 35, 43, 49), (50, 51, 37, 45), (52, 53, 38, 46), (55, 56, 64, 63), (58, 57, 65, 66), (59, 54, 62, 67), (56, 61, 69, 64), (6, 14, 57, 58), (5, 15, 56, 55), (15, 4, 61, 56), (14, 7, 59, 57), (16, 62, 63, 64), (65, 67, 62, 16), (66, 65, 16, 68), (68, 16, 64, 69), (61, 60, 68, 69), (60, 58, 66, 68), (57, 59, 67, 65), (54, 55, 63, 62)])
me_cube_008.polygons.foreach_set('use_smooth', [True] * 66)
_k = set([(0, 8), (0, 12), (0, 30), (1, 9), (1, 12), (1, 33), (2, 8), (2, 13), (2, 26), (3, 9), (3, 13), (3, 29), (4, 10), (4, 15), (4, 19), (5, 11), (5, 15), (5, 25), (6, 10), (6, 14), (6, 22), (7, 11), (7, 14), (7, 18), (8, 27), (9, 32), (10, 23), (11, 21), (12, 28), (13, 31), (14, 20), (15, 24), (18, 21), (18, 42), (19, 43), (20, 44), (21, 25), (22, 47), (23, 48), (24, 49), (25, 46), (26, 39), (27, 40), (28, 41), (29, 32), (29, 34), (30, 35), (31, 36), (32, 33), (33, 38), (34, 42), (34, 51), (35, 43), (36, 44), (37, 45), (37, 51), (37, 53), (38, 46), (38, 53), (39, 47), (40, 48), (41, 49), (42, 50), (45, 50), (45, 52), (46, 52), (50, 51), (52, 53), (54, 55), (54, 59), (55, 56), (56, 61), (57, 58), (57, 59), (58, 60), (60, 61), (62, 63), (62, 67), (63, 64), (64, 69), (65, 66), (65, 67), (66, 68), (68, 69)])
me_cube_008.attributes.new('sharp_edge', 'BOOLEAN', 'EDGE').data.foreach_set('value', [ (min(e.vertices), max(e.vertices)) in _k for e in me_cube_008.edges])
me_cube_008.materials.append(mat_material_004)
me_cube_008.use_remesh_preserve_volume = False
me_cube_008.use_remesh_preserve_attributes = False
me_cube_008.use_mirror_vertex_groups = False
me_cube_008.update()
me_cube_008.normals_split_custom_set([tuple(v) for v in zip(*[iter([-1.0, 0.0, 0.0, -1.0, 0.0, 0.0, -1.0, 0.0, 0.0, -1.0, 0.0, 0.0, 1.0, -5.008e-08, 0.0, 1.0, 0.0, 0.0, 1.0, 0.0, 0.0, 1.0, -5.008e-08, 0.0, 0.0, 0.9703, -0.2419, 0.0, 0.9703, -0.2419, 0.0, 0.9703, -0.2419, 0.0, 0.9703, -0.2419, 0.0, -0.9703, 0.2419, 0.0, -0.9703, 0.2419, 0.0, -0.9703, 0.2419, 0.0, -0.9703, 0.2419, 1.0, 0.0, 0.0, 1.0, 5.019e-08, 0.0, 1.0, 5.003e-08, 0.0, 1.0, 0.0, 0.0, -1.0, 0.0, 0.0, -1.0, 0.0, 0.0, -1.0, 0.0, 0.0, -1.0, 0.0, 0.0, -1.0, 0.0, 0.0, -1.0, 0.0, 0.0, -1.0, 0.0, 0.0, -1.0, 0.0, 0.0, 1.0, -5.019e-08, 0.0, 1.0, 0.0, 0.0, 1.0, 0.0, 0.0, 1.0, -5.003e-08, 0.0, 1.0, -5.019e-08, 0.0, 1.0, -5.008e-08, 0.0, 1.0, -5.008e-08, 0.0, 1.0, -5.003e-08, 0.0, 0.0, 0.2463, 0.9692, 0.0, 0.2463, 0.9692, 0.0, 0.2463, 0.9692, 0.0, 0.2463, 0.9692, -1.0, 0.0, 0.0, -1.0, 0.0, 0.0, -1.0, 0.0, 0.0, -1.0, 0.0, 0.0, 0.0, 0.2463, -0.9692, 0.0, 0.2463, -0.9692, 0.0, 0.2463, -0.9692, 0.0, 0.2463, -0.9692, 0.0, -0.2463, 0.9692, 0.0, -0.2463, 0.9692, 0.0, -0.2463, 0.9692, 0.0, -0.2463, 0.9692, 0.0, -0.2463, -0.9692, 0.0, -0.2463, -0.9692, 0.0, -0.2463, -0.9692, 0.0, -0.2463, -0.9692, 0.0, 0.9703, 0.2419, 0.0, 0.9703, 0.2419, 0.0, 0.9703, 0.2419, 0.0, 0.9703, 0.2419, 0.0, -0.9703, -0.2419, 0.0, -0.9703, -0.2419, 0.0, -0.9703, -0.2419, 0.0, -0.9703, -0.2419, 0.0, -0.9703, -0.2419, 0.0, -0.9703, -0.2419, 0.0, -0.9703, -0.2419, 0.0, -0.9703, -0.2419, 0.0, 0.9703, 0.2419, 0.0, 0.9703, 0.2419, 0.0, 0.9703, 0.2419, 0.0, 0.9703, 0.2419, 0.0, -0.2463, -0.9692, 0.0, -0.2463, -0.9692, 0.0, -0.2463, -0.9692, 0.0, -0.2463, -0.9692, 0.0, -0.2463, 0.9692, 0.0, -0.2463, 0.9692, 0.0, -0.2463, 0.9692, 0.0, -0.2463, 0.9692, 0.0, 0.2463, -0.9692, 0.0, 0.2463, -0.9692, 0.0, 0.2463, -0.9692, 0.0, 0.2463, -0.9692, 0.0, 0.2463, 0.9692, 0.0, 0.2463, 0.9692, 0.0, 0.2463, 0.9692, 0.0, 0.2463, 0.9692, 0.0, -0.9703, 0.2419, 0.0, -0.9703, 0.2419, 0.0, -0.9703, 0.2419, 0.0, -0.9703, 0.2419, 0.0, 0.9703, -0.2419, 0.0, 0.9703, -0.2419, 0.0, 0.9703, -0.2419, 0.0, 0.9703, -0.2419, 0.0, 0.9703, -0.2419, 0.0, 0.9703, -0.2419, 0.0, 0.9703, -0.2419, 0.0, 0.9703, -0.2419, 0.0, -0.9703, 0.2419, 0.0, -0.9703, 0.2419, 0.0, -0.9703, 0.2419, 0.0, -0.9703, 0.2419, 0.0, 0.2463, -0.9692, 0.0, 0.2463, -0.9692, 0.0, 0.2463, -0.9692, 0.0, 0.2463, -0.9692, 0.0, -0.2463, -0.9692, 0.0, -0.2463, -0.9692, 0.0, -0.2463, -0.9692, 0.0, -0.2463, -0.9692, 0.0, 0.9703, 0.2419, 0.0, 0.9703, 0.2419, 0.0, 0.9703, 0.2419, 0.0, 0.9703, 0.2419, 0.0, -0.9703, -0.2419, 0.0, -0.9703, -0.2419, 0.0, -0.9703, -0.2419, 0.0, -0.9703, -0.2419, 1.0, 7.798e-06, 0.006174, 1.0, 3.716e-05, 0.006174, 0.0, 0.0, 0.0, 0.0, 0.0, 0.0, 1.0, 0.00344, 0.006242, 0.0, 0.0, 0.0, 0.0, 0.0, 0.0, 1.0, 3.716e-05, 0.006174, 1.0, 7.798e-06, 0.006174, 1.0, -0.003365, 0.006107, 0.0, -0.9967, 0.08165, 0.0, -0.9967, 0.08165, 0.0, -0.9967, 0.08165, 0.0, -0.9967, 0.08165, 0.0, 0.3665, 0.9304, 0.0, 0.3665, 0.9304, 0.0, 0.3665, 0.9304, 0.0, 0.3665, 0.9304, 0.0, 0.9703, -0.2419, 0.0, 0.9703, -0.2419, 0.0, 0.9703, -0.2419, 0.0, 0.9703, -0.2419, 0.0, -0.9703, 0.2419, 0.0, -0.9703, 0.2419, 0.0, -0.9703, 0.2419, 0.0, -0.9703, 0.2419, 0.0, 0.2463, -0.9692, 0.0, 0.2463, -0.9692, 0.0, 0.2463, -0.9692, 0.0, 0.2463, -0.9692, 0.0, -0.2463, -0.9692, 0.0, -0.2463, -0.9692, 0.0, -0.2463, -0.9692, 0.0, -0.2463, -0.9692, 0.0, 0.9703, 0.2419, 0.0, 0.9703, 0.2419, 0.0, 0.9703, 0.2419, 0.0, 0.9703, 0.2419, 0.0, -0.9703, -0.2419, 0.0, -0.9703, -0.2419, 0.0, -0.9703, -0.2419, 0.0, -0.9703, -0.2419, -1.0, 3.251e-05, 0.005403, -1.0, 6.819e-06, 0.005402, -1.0, 0.00301, 0.005462, 0.0, 0.0, 0.0, 0.0, 0.0, 0.0, 0.0, 0.0, 0.0, 0.0, 0.0, 0.0, -1.0, -0.002945, 0.005344, -1.0, 6.819e-06, 0.005402, -1.0, 3.251e-05, 0.005403, 0.0, 0.9703, -0.2419, 0.0, 0.9703, -0.2419, 0.0, 0.9703, -0.2419, 0.0, 0.9703, -0.2419, 0.0, -0.9703, 0.2419, 0.0, -0.9703, 0.2419, 0.0, -0.9703, 0.2419, 0.0, -0.9703, 0.2419, 0.0, 0.2463, -0.9692, 0.0, 0.2463, -0.9692, 0.0, 0.2463, -0.9692, 0.0, 0.2463, -0.9692, 0.0, -0.2463, -0.9692, 0.0, -0.2463, -0.9692, 0.0, -0.2463, -0.9692, 0.0, -0.2463, -0.9692, 0.0, 0.9703, 0.2419, 0.0, 0.9703, 0.2419, 0.0, 0.9703, 0.2419, 0.0, 0.9703, 0.2419, 0.0, -0.9703, -0.2419, 0.0, -0.9703, -0.2419, 0.0, -0.9703, -0.2419, 0.0, -0.9703, -0.2419, 0.0, -0.3471, 0.9378, 0.0, -0.3471, 0.9378, 0.0, -0.3471, 0.9378, 0.0, -0.3471, 0.9378, 0.0, 0.9933, 0.1153, 0.0, 0.9933, 0.1153, 0.0, 0.9933, 0.1153, 0.0, 0.9933, 0.1153, -2.524e-08, 0.7087, -0.7055, -5.209e-08, 1.0, 1.955e-08, -5.209e-08, 1.0, 1.955e-08, -2.524e-08, 0.7087, -0.7055, 3.365e-08, -0.7087, 0.7055, 5.209e-08, -1.0, 1.955e-08, 5.209e-08, -1.0, 1.955e-08, 3.365e-08, -0.7087, 0.7055, 2.524e-08, -0.7087, -0.7055, 0.0, -9.788e-09, -1.0, 0.0, 2.936e-08, -1.0, 2.524e-08, -0.7087, -0.7055, -5.209e-08, 1.0, 1.955e-08, -3.365e-08, 0.7087, 0.7055, -3.365e-08, 0.7087, 0.7055, -5.209e-08, 1.0, 1.955e-08, 1.0, 0.0, 0.0, 1.0, 0.0, 0.0, 1.0, 0.0, 0.0, 1.0, 0.0, 0.0, 1.0, 5.019e-08, 0.0, 1.0, 0.0, 0.0, 1.0, 0.0, 0.0, 1.0, 5.003e-08, 0.0, 1.0, 0.0, 0.0, 1.0, -5.019e-08, 0.0, 1.0, -5.003e-08, 0.0, 1.0, 0.0, 0.0, 1.0, 0.0, 0.0, 1.0, -5.019e-08, 0.0, 1.0, -5.003e-08, 0.0, 1.0, 0.0, 0.0, 1.0, 1.951e-09, 0.0, 1.0, -3.359e-16, 0.0, 1.0, -7.804e-09, 0.0, 1.0, -3.902e-09, 0.0, 1.0, 7.804e-09, 0.0, 1.0, 7.804e-09, 0.0, 1.0, -3.359e-16, 0.0, 1.0, 1.951e-09, 0.0, 1.0, 7.804e-09, 0.0, 1.0, 7.804e-09, 0.0, 1.0, 1.951e-09, 0.0, 1.0, 3.902e-09, 0.0, 1.0, 3.902e-09, 0.0, 1.0, 1.951e-09, 0.0, 1.0, -3.902e-09, 0.0, 1.0, 0.0, 0.0, -3.365e-08, 0.7087, 0.7055, 0.0, 0.0, 1.0, 0.0, 3.915e-08, 1.0, -3.365e-08, 0.7087, 0.7055, 0.0, 0.0, 1.0, 3.365e-08, -0.7087, 0.7055, 3.365e-08, -0.7087, 0.7055, 0.0, 3.915e-08, 1.0, 5.209e-08, -1.0, 1.955e-08, 2.524e-08, -0.7087, -0.7055, 2.524e-08, -0.7087, -0.7055, 5.209e-08, -1.0, 1.955e-08, 0.0, -9.788e-09, -1.0, -2.524e-08, 0.7087, -0.7055, -2.524e-08, 0.7087, -0.7055, 0.0, 2.936e-08, -1.0])] * 3)])
me_cube_009 = bpy.data.meshes.new('Cube.009')
me_cube_009.from_pydata([(-1.0, -1.0, -1.0), (-1.0, -1.0, 1.0), (-1.0, 1.0, -1.0), (-1.0, 1.0, 1.0), (1.0, -1.0, -1.0), (1.0, -1.0, 1.0), (1.0, 1.0, -1.0), (1.0, 1.0, 1.0), (-1.0, 0.0, -1.254), (-1.0, 0.0, 1.254), (1.0, 0.0, -1.254), (1.0, 0.0, 1.254), (-1.0, -1.249, 0.0), (-1.0, 1.249, 0.0), (1.0, 1.249, 0.0), (1.0, -1.249, 0.0), (1.0, 0.0, 0.0), (-1.541, -1.14e-07, 5.38e-07)], [], [(17, 9, 3, 13), (13, 3, 7, 14), (16, 11, 5, 15), (15, 5, 1, 12), (8, 10, 4, 0), (11, 9, 1, 5), (7, 3, 9, 11), (2, 6, 10, 8), (14, 7, 11, 16), (12, 1, 9, 17), (0, 12, 17, 8), (6, 14, 16, 10), (4, 15, 12, 0), (10, 16, 15, 4), (2, 13, 14, 6), (8, 17, 13, 2)])
me_cube_009.polygons.foreach_set('use_smooth', [True] * 16)
_k = set([(0, 4), (0, 8), (0, 12), (1, 5), (1, 9), (1, 12), (2, 6), (2, 8), (2, 13), (3, 7), (3, 9), (3, 13), (4, 10), (4, 15), (5, 11), (5, 15), (6, 10), (6, 14), (7, 11), (7, 14), (8, 10), (8, 17), (9, 11), (9, 17), (12, 15), (12, 17), (13, 14), (13, 17)])
me_cube_009.attributes.new('sharp_edge', 'BOOLEAN', 'EDGE').data.foreach_set('value', [ (min(e.vertices), max(e.vertices)) in _k for e in me_cube_009.edges])
me_cube_009.materials.append(mat_material_003)
me_cube_009.use_remesh_preserve_volume = False
me_cube_009.use_remesh_preserve_attributes = False
me_cube_009.use_mirror_vertex_groups = False
me_cube_009.update()
me_cube_009.normals_split_custom_set([tuple(v) for v in zip(*[iter([-0.9339, 0.2533, 0.2523, -0.9339, 0.2533, 0.2523, -0.9339, 0.2533, 0.2523, -0.9339, 0.2533, 0.2523, 0.0, 0.9703, 0.2419, 0.0, 0.9703, 0.2419, 0.0, 0.9703, 0.2419, 0.0, 0.9703, 0.2419, 1.0, 0.0, 0.0, 1.0, 0.0, 0.0, 1.0, 0.0, 0.0, 1.0, 0.0, 0.0, 0.0, -0.9703, 0.2419, 0.0, -0.9703, 0.2419, 0.0, -0.9703, 0.2419, 0.0, -0.9703, 0.2419, 0.0, -0.2463, -0.9692, 0.0, -0.2463, -0.9692, 0.0, -0.2463, -0.9692, 0.0, -0.2463, -0.9692, 0.0, -0.2463, 0.9692, 0.0, -0.2463, 0.9692, 0.0, -0.2463, 0.9692, 0.0, -0.2463, 0.9692, 0.0, 0.2463, 0.9692, 0.0, 0.2463, 0.9692, 0.0, 0.2463, 0.9692, 0.0, 0.2463, 0.9692, 0.0, 0.2463, -0.9692, 0.0, 0.2463, -0.9692, 0.0, 0.2463, -0.9692, 0.0, 0.2463, -0.9692, 1.0, 0.0, 0.0, 1.0, 0.0, 0.0, 1.0, 0.0, 0.0, 1.0, 0.0, 0.0, -0.9339, -0.2533, 0.2523, -0.9339, -0.2533, 0.2523, -0.9339, -0.2533, 0.2523, -0.9339, -0.2533, 0.2523, -0.9339, -0.2533, -0.2523, -0.9339, -0.2533, -0.2523, -0.9339, -0.2533, -0.2523, -0.9339, -0.2533, -0.2523, 1.0, 0.0, 0.0, 1.0, 0.0, 0.0, 1.0, 0.0, 0.0, 1.0, 0.0, 0.0, 0.0, -0.9703, -0.2419, 0.0, -0.9703, -0.2419, 0.0, -0.9703, -0.2419, 0.0, -0.9703, -0.2419, 1.0, 0.0, 0.0, 1.0, 0.0, 0.0, 1.0, 0.0, 0.0, 1.0, 0.0, 0.0, 0.0, 0.9703, -0.2419, 0.0, 0.9703, -0.2419, 0.0, 0.9703, -0.2419, 0.0, 0.9703, -0.2419, -0.9339, 0.2533, -0.2523, -0.9339, 0.2533, -0.2523, -0.9339, 0.2533, -0.2523, -0.9339, 0.2533, -0.2523])] * 3)])
me_plane = bpy.data.meshes.new('Plane')
me_plane.from_pydata([(0.03151, -0.01348, -0.2565), (-1.214e-05, -0.01348, 0.001134), (0.03151, 0.01902, -0.2565), (-1.214e-05, 0.01902, 0.001134), (0.2391, -0.01348, -0.2724), (0.2158, -0.01348, -0.004107), (0.2391, 0.01902, -0.2724), (0.2158, 0.01902, -0.004107), (-0.003351, -0.01348, -0.1753), (-0.003351, 0.01902, -0.1753), (0.207, 0.01902, -0.1921), (0.207, -0.01348, -0.1921)], [], [(8, 1, 3, 9), (9, 3, 7, 10), (10, 7, 5, 11), (11, 5, 1, 8), (2, 6, 4, 0), (7, 3, 1, 5), (4, 11, 8, 0), (6, 10, 11, 4), (2, 9, 10, 6), (0, 8, 9, 2)])
me_plane.polygons.foreach_set('use_smooth', [True] * 10)
_k = set([(0, 2), (0, 4), (0, 8), (1, 3), (1, 5), (1, 8), (2, 6), (2, 9), (3, 7), (3, 9), (4, 6), (4, 11), (5, 7), (5, 11), (6, 10), (7, 10), (8, 9), (10, 11)])
me_plane.attributes.new('sharp_edge', 'BOOLEAN', 'EDGE').data.foreach_set('value', [ (min(e.vertices), max(e.vertices)) in _k for e in me_plane.edges])
me_plane.materials.append(mat_material_005)
me_plane.use_remesh_preserve_volume = False
me_plane.use_remesh_preserve_attributes = False
me_plane.use_mirror_vertex_groups = False
me_plane.update()
me_plane.normals_split_custom_set([tuple(v) for v in zip(*[iter([-0.9998, 5.074e-09, 0.01892, -0.9998, 5.074e-09, 0.01892, -0.9998, 5.074e-09, 0.01892, -0.9998, 5.074e-09, 0.01892, 0.0, 1.0, -4.492e-10, 0.0, 1.0, -7.48e-10, 0.0, 1.0, -7.48e-10, 0.0, 1.0, -3.224e-10, 0.9989, 0.0, -0.04678, 0.9989, 0.0, -0.04678, 0.9989, 0.0, -0.04678, 0.9989, 0.0, -0.04678, 0.0, -1.0, 3.583e-09, 0.0, -1.0, -3.459e-09, 0.0, -1.0, -3.459e-09, 0.0, -1.0, 1.485e-09, -0.07668, 0.0, -0.9971, -0.07668, 0.0, -0.9971, -0.07668, 0.0, -0.9971, -0.07668, 0.0, -0.9971, 0.02427, 0.0, 0.9997, 0.02427, 0.0, 0.9997, 0.02427, 0.0, 0.9997, 0.02427, 0.0, 0.9997, 0.0, -1.0, 8.918e-09, 0.0, -1.0, 3.583e-09, 0.0, -1.0, 1.485e-09, 0.0, -1.0, 8.918e-09, 0.9287, 0.0, 0.3707, 0.9287, 0.0, 0.3707, 0.9287, 0.0, 0.3707, 0.9287, 0.0, 0.3707, 0.0, 1.0, 0.0, 0.0, 1.0, -4.492e-10, 0.0, 1.0, -3.224e-10, 0.0, 1.0, 0.0, -0.9188, -2.029e-07, -0.3948, -0.9188, -2.029e-07, -0.3948, -0.9188, -2.029e-07, -0.3948, -0.9188, -2.029e-07, -0.3948])] * 3)])
me_cube_001 = bpy.data.meshes.new('Cube.001')
me_cube_001.from_pydata([(0.2658, -3.983, 0.2635), (0.2556, -3.966, -0.6464), (-0.4121, -4.271, 0.1076), (-0.4178, -4.262, -0.406), (-0.3676, -3.124, -0.5053), (0.3139, -3.059, -0.7446), (0.326, -3.062, 0.3439), (-0.3594, -3.126, 0.2247), (0.1939, -3.071, -0.5392), (0.2017, -3.073, 0.1599), (0.2432, -2.386, 0.1127), (0.2365, -2.376, -0.4919), (-0.1967, -2.622, 0.08346), (-0.2019, -2.614, -0.3856), (0.362, -1.948, 0.2516), (0.3519, -1.933, -0.6515), (-0.3123, -2.309, 0.2188), (-0.3204, -2.297, -0.5003), (-0.2069, -1.094, -0.3904), (0.2414, -0.8512, -0.4912), (0.2481, -0.8612, 0.1111), (-0.2015, -1.102, 0.08916), (0.03248, 0.1485, -0.4938), (-0.2259, 0.1044, -0.3927), (0.1035, 0.2909, 0.1424), (-0.2196, 0.1044, 0.1489), (0.1826, 0.4536, -0.5032), (-0.2188, 0.4536, -0.4959), (0.2748, 0.6183, 0.2536), (-0.2282, 0.6183, 0.2628), (0.1343, 1.19, -0.118), (-0.1955, 1.18, -0.09515), (0.1188, 1.184, 0.2536), (-0.1349, 1.184, 0.2628), (0.09921, 2.115, 0.06097), (0.03564, 2.11, 0.07339), (0.111, 2.115, 0.1332), (0.0686, 2.108, 0.1448), (0.1235, 0.8292, 0.508), (-0.07256, 0.8294, 0.5523), (0.05446, 1.11, 0.4214), (-0.06198, 1.111, 0.4498), (0.1245, 0.8908, 0.6609), (-0.03931, 0.8925, 0.7106), (0.04663, 1.104, 0.5257), (-0.05055, 1.106, 0.5568), (0.1136, 1.101, 0.8815), (0.01094, 1.101, 0.8978), (0.07931, 1.241, 0.8098), (0.01825, 1.241, 0.8205), (-0.09142, 1.406, 0.2592), (-0.1457, 1.405, -0.02581), (0.1119, 1.411, -0.04303), (0.1016, 1.408, 0.2536), (0.1698, 0.6457, -0.4995), (-0.2315, 0.6457, -0.4922), (0.1675, 1.217, -0.4426), (-0.2082, 1.207, -0.4197), (-0.1488, 1.437, -0.3971), (0.0992, 1.439, -0.4144), (0.007757, 2.085, -0.05641), (0.09345, 2.094, -0.07459), (0.005605, 2.106, -0.2983), (0.08505, 2.112, -0.3165), (-0.05423, 1.805, 0.2515), (-0.0966, 1.806, 0.01908), (0.08447, 1.81, 0.005191), (0.07555, 1.808, 0.2088), (0.08159, 1.799, -0.0822), (-0.1101, 1.794, -0.06543), (0.07103, 1.822, -0.3655), (-0.1133, 1.82, -0.3486), (-0.244, -3.113, -0.3856), (-0.2387, -3.114, 0.08346)], [], [(7, 6, 9, 73), (3, 2, 7, 4), (2, 0, 6, 7), (4, 7, 73, 72), (6, 5, 8, 9), (5, 4, 72, 8), (0, 1, 5, 6), (1, 3, 4, 5), (16, 14, 20, 21), (64, 67, 36, 37), (10, 11, 15, 14), (12, 10, 14, 16), (27, 29, 33, 31), (11, 13, 17, 15), (52, 51, 65, 66), (52, 59, 70, 68), (9, 8, 11, 10), (38, 40, 44, 42), (17, 16, 21, 18), (51, 52, 68, 69), (52, 30, 56, 59), (34, 35, 37, 36), (66, 65, 35, 34), (40, 41, 45, 44), (27, 31, 57, 55), (70, 71, 62, 63), (50, 53, 67, 64), (32, 33, 41, 40), (47, 46, 48, 49), (23, 25, 29, 27), (39, 38, 42, 43), (54, 55, 57, 56), (53, 52, 66, 67), (59, 58, 71, 70), (14, 15, 19, 20), (43, 42, 46, 47), (44, 45, 49, 48), (33, 29, 39, 41), (41, 39, 43, 45), (31, 33, 50, 51), (56, 57, 58, 59), (60, 61, 63, 62), (28, 26, 30, 32), (31, 51, 58, 57), (28, 32, 40, 38), (58, 51, 69, 71), (42, 44, 48, 46), (71, 69, 60, 62), (65, 64, 37, 35), (51, 50, 64, 65), (72, 73, 12, 13), (32, 30, 52, 53), (73, 9, 10, 12), (30, 26, 54, 56), (26, 27, 55, 54), (15, 17, 18, 19), (45, 43, 47, 49), (33, 32, 53, 50), (20, 24, 25, 21), (13, 12, 16, 17), (20, 19, 22, 24), (68, 70, 63, 61), (67, 66, 34, 36), (25, 24, 28, 29), (22, 23, 27, 26), (24, 22, 26, 28), (8, 72, 13, 11), (21, 25, 23, 18), (29, 28, 38, 39), (69, 68, 61, 60), (18, 23, 22, 19)])
me_cube_001.polygons.foreach_set('use_smooth', [True] * 71)
me_cube_001.polygons.foreach_set('material_index', [2, 2, 2, 2, 2, 2, 2, 2, 2, 2, 2, 2, 2, 2, 2, 2, 2, 2, 2, 2, 2, 2, 2, 2, 2, 2, 2, 2, 2, 2, 2, 2, 2, 2, 2, 2, 2, 2, 2, 2, 2, 2, 2, 2, 2, 2, 2, 2, 2, 2, 2, 2, 2, 2, 2, 2, 2, 2, 2, 2, 2, 2, 2, 2, 2, 2, 2, 2, 2, 2, 2])
_k = set([(0, 1), (0, 2), (0, 6), (1, 3), (1, 5), (2, 3), (2, 7), (3, 4), (4, 5), (4, 7), (5, 6), (6, 7), (8, 9), (8, 11), (8, 72), (9, 10), (9, 73), (10, 11), (10, 12), (10, 14), (11, 13), (11, 15), (12, 13), (12, 16), (12, 73), (13, 17), (13, 72), (14, 15), (14, 16), (14, 20), (15, 17), (15, 19), (16, 17), (16, 21), (17, 18), (18, 19), (18, 21), (18, 23), (19, 20), (19, 22), (20, 21), (20, 24), (21, 25), (22, 23), (22, 24), (22, 26), (23, 25), (23, 27), (24, 25), (24, 28), (25, 29), (26, 27), (26, 28), (26, 30), (26, 54), (27, 29), (27, 31), (27, 55), (28, 29), (28, 32), (28, 38), (29, 33), (29, 39), (30, 32), (30, 52), (30, 56), (31, 33), (31, 51), (31, 57), (32, 33), (32, 40), (32, 53), (33, 41), (33, 50), (34, 35), (34, 36), (34, 66), (35, 37), (35, 65), (36, 37), (36, 67), (37, 64), (38, 39), (38, 40), (38, 42), (39, 41), (39, 43), (40, 41), (40, 44), (41, 45), (42, 43), (42, 44), (42, 46), (43, 45), (43, 47), (44, 45), (44, 48), (45, 49), (46, 47), (46, 48), (47, 49), (48, 49), (50, 51), (50, 53), (50, 64), (51, 52), (51, 58), (51, 65), (51, 69), (52, 53), (52, 59), (52, 66), (52, 68), (53, 67), (54, 55), (54, 56), (55, 57), (56, 57), (56, 59), (57, 58), (58, 59), (58, 71), (59, 70), (60, 61), (60, 62), (60, 69), (61, 63), (61, 68), (62, 63), (62, 71), (63, 70), (64, 65), (64, 67), (65, 66), (66, 67), (68, 69), (68, 70), (69, 71), (70, 71), (72, 73)])
me_cube_001.attributes.new('sharp_edge', 'BOOLEAN', 'EDGE').data.foreach_set('value', [ (min(e.vertices), max(e.vertices)) in _k for e in me_cube_001.edges])
_uv = me_cube_001.uv_layers.new(name='UVMap')
_uv.uv.foreach_set('vector', [0.3252, 0.734, 0.3304, 0.7192, 0.3336, 0.7215, 0.33, 0.7329, 0.3978, 0.6878, 0.4128, 0.707, 0.3761, 0.7429, 0.3648, 0.7206, 0.2835, 0.7193, 0.3058, 0.6921, 0.3304, 0.7192, 0.3252, 0.734, 0.3648, 0.7206, 0.3761, 0.7429, 0.3687, 0.7397, 0.3623, 0.7241, 0.3304, 0.7192, 0.3519, 0.7129, 0.3504, 0.7177, 0.3336, 0.7215, 0.3519, 0.7129, 0.3648, 0.7206, 0.3623, 0.7241, 0.3504, 0.7177, 0.3058, 0.6921, 0.3563, 0.6744, 0.3519, 0.7129, 0.3304, 0.7192, 0.3563, 0.6744, 0.3978, 0.6878, 0.3648, 0.7206, 0.3519, 0.7129, 0.4654, 0.2136, 0.5071, 0.1885, 0.5027, 0.1031, 0.4614, 0.1237, 0.842, 0.05018, 0.8543, 0.04809, 0.856, 0.02327, 0.8521, 0.02442, 0.5065, 0.2244, 0.5592, 0.2319, 0.5779, 0.1904, 0.5071, 0.1885, 0.4646, 0.2417, 0.5065, 0.2244, 0.5071, 0.1885, 0.4654, 0.2136, 0.8651, 0.1843, 0.8083, 0.2038, 0.8136, 0.2514, 0.8413, 0.2473, 0.3829, 0.23, 0.4227, 0.241, 0.4185, 0.2155, 0.3674, 0.1943, 0.9061, 0.09226, 0.8808, 0.09284, 0.8865, 0.1184, 0.9043, 0.1179, 0.9067, 0.2667, 0.8779, 0.2676, 0.8808, 0.2865, 0.9027, 0.2857, 0.497, 0.2832, 0.5552, 0.2903, 0.5592, 0.2319, 0.5065, 0.2244, 0.9533, 0.2211, 0.9459, 0.2432, 0.954, 0.2431, 0.965, 0.226, 0.4185, 0.2155, 0.4654, 0.2136, 0.4614, 0.1237, 0.4193, 0.124, 0.8808, 0.09284, 0.9061, 0.09226, 0.9034, 0.0678, 0.8845, 0.06837, 0.9067, 0.2667, 0.9018, 0.2486, 0.8764, 0.2491, 0.8779, 0.2676, 0.9066, 0.1436, 0.9002, 0.1436, 0.902, 0.1511, 0.9064, 0.1508, 0.9043, 0.1179, 0.8865, 0.1184, 0.9002, 0.1436, 0.9066, 0.1436, 0.8584, 0.1119, 0.8478, 0.1149, 0.8492, 0.1247, 0.858, 0.1215, 0.8651, 0.1843, 0.8413, 0.2473, 0.8665, 0.2466, 0.8667, 0.1991, 0.9422, 0.04323, 0.9565, 0.04352, 0.9479, 0.02444, 0.9416, 0.02415, 0.8412, 0.07399, 0.8588, 0.07182, 0.8543, 0.04809, 0.842, 0.05018, 0.8627, 0.09258, 0.8396, 0.09516, 0.8478, 0.1149, 0.8584, 0.1119, 0.9884, 0.247, 0.9819, 0.2424, 0.9762, 0.2533, 0.9801, 0.2561, 0.854, 0.1584, 0.8125, 0.1633, 0.8083, 0.2038, 0.8651, 0.1843, 0.805, 0.09283, 0.7895, 0.0946, 0.7935, 0.1067, 0.8067, 0.1061, 0.9326, 0.1279, 0.9636, 0.1285, 0.9628, 0.08107, 0.9338, 0.07988, 0.9296, 0.2678, 0.9067, 0.2667, 0.9092, 0.2869, 0.925, 0.2877, 0.9395, 0.06222, 0.9587, 0.06262, 0.9565, 0.04352, 0.9422, 0.04323, 0.5071, 0.1885, 0.5779, 0.1904, 0.5551, 0.09761, 0.5027, 0.1031, 0.8067, 0.1061, 0.7935, 0.1067, 0.8004, 0.1292, 0.8083, 0.1281, 0.858, 0.1215, 0.8492, 0.1247, 0.8571, 0.1513, 0.8627, 0.1501, 0.8136, 0.2514, 0.8083, 0.2038, 0.7862, 0.2242, 0.7967, 0.2449, 0.7967, 0.2449, 0.7862, 0.2242, 0.7745, 0.2308, 0.7884, 0.2455, 0.8413, 0.2473, 0.8136, 0.2514, 0.8157, 0.2692, 0.8379, 0.2661, 0.9338, 0.07988, 0.9628, 0.08107, 0.9587, 0.06262, 0.9395, 0.06222, 0.8959, 0.04445, 0.9044, 0.04367, 0.9066, 0.02001, 0.8986, 0.02085, 0.9334, 0.2012, 0.8753, 0.1863, 0.9018, 0.2486, 0.9306, 0.25, 0.8413, 0.2473, 0.8379, 0.2661, 0.8667, 0.2655, 0.8665, 0.2466, 0.9334, 0.2012, 0.9306, 0.25, 0.9459, 0.2432, 0.9533, 0.2211, 0.8667, 0.2655, 0.8379, 0.2661, 0.843, 0.285, 0.8649, 0.2846, 0.965, 0.226, 0.954, 0.2431, 0.9762, 0.2533, 0.9819, 0.2424, 0.8649, 0.2846, 0.843, 0.285, 0.8443, 0.3059, 0.863, 0.3055, 0.8366, 0.2868, 0.8185, 0.2892, 0.8278, 0.3106, 0.8337, 0.3092, 0.8379, 0.2661, 0.8157, 0.2692, 0.8185, 0.2892, 0.8366, 0.2868, 0.4248, 0.2826, 0.461, 0.2842, 0.4646, 0.2417, 0.4227, 0.241, 0.9306, 0.25, 0.9018, 0.2486, 0.9067, 0.2667, 0.9296, 0.2678, 0.461, 0.2842, 0.497, 0.2832, 0.5065, 0.2244, 0.4646, 0.2417, 0.9018, 0.2486, 0.8753, 0.1863, 0.8747, 0.2011, 0.8764, 0.2491, 0.9313, 0.1427, 0.9623, 0.1433, 0.9636, 0.1285, 0.9326, 0.1279, 0.3674, 0.1943, 0.4185, 0.2155, 0.4193, 0.124, 0.3795, 0.1034, 0.7884, 0.2455, 0.7745, 0.2308, 0.7618, 0.2488, 0.769, 0.2588, 0.8396, 0.09516, 0.8627, 0.09258, 0.8588, 0.07182, 0.8412, 0.07399, 0.5027, 0.1031, 0.4921, 0.00204, 0.464, 0.01741, 0.4614, 0.1237, 0.4227, 0.241, 0.4646, 0.2417, 0.4654, 0.2136, 0.4185, 0.2155, 0.5027, 0.1031, 0.5551, 0.09761, 0.5483, 0.00892, 0.4921, 0.00204, 0.9027, 0.2857, 0.8808, 0.2865, 0.8838, 0.3054, 0.9025, 0.3048, 0.925, 0.2877, 0.9092, 0.2869, 0.9121, 0.307, 0.9178, 0.3074, 0.7966, 0.02391, 0.7762, 0.0442, 0.771, 0.07354, 0.8083, 0.06284, 0.9425, 0.1665, 0.9636, 0.1714, 0.9623, 0.1433, 0.9313, 0.1427, 0.9251, 0.1727, 0.8762, 0.1601, 0.8753, 0.1863, 0.9334, 0.2012, 0.3913, 0.2811, 0.4248, 0.2826, 0.4227, 0.241, 0.3829, 0.23, 0.4614, 0.1237, 0.464, 0.01741, 0.4177, 0.01883, 0.4193, 0.124, 0.8083, 0.06284, 0.771, 0.07354, 0.7895, 0.0946, 0.805, 0.09283, 0.8845, 0.06837, 0.9034, 0.0678, 0.9044, 0.04367, 0.8959, 0.04445, 0.4193, 0.124, 0.4177, 0.01883, 0.3935, 0.01579, 0.3795, 0.1034])
me_cube_001.materials.append(None)
me_cube_001.materials.append(None)
me_cube_001.materials.append(mat_material_002)
me_cube_001.materials.append(None)
me_cube_001.use_remesh_preserve_volume = False
me_cube_001.use_remesh_preserve_attributes = False
me_cube_001.use_mirror_vertex_groups = False
me_cube_001.update()
me_cube_001.normals_split_custom_set([tuple(v) for v in zip(*[iter([-0.09586, 0.9954, 0.004124, -0.09148, 0.9958, 0.004073, -0.09255, 0.9957, 0.004804, -0.09506, 0.9955, 0.004811, -0.9989, 0.04492, 0.01159, -0.9989, 0.04492, 0.01159, -0.9989, 0.04492, 0.01159, -0.9989, 0.04492, 0.01159, -0.1762, -0.08416, 0.9808, -0.1762, -0.08416, 0.9808, -0.1762, -0.08416, 0.9808, -0.1762, -0.08416, 0.9808, -0.09587, 0.9954, 0.003814, -0.09586, 0.9954, 0.004124, -0.09506, 0.9955, 0.004811, -0.09521, 0.9955, 0.003131, -0.09148, 0.9958, 0.004073, -0.09152, 0.9958, 0.003775, -0.09272, 0.9957, 0.003069, -0.09255, 0.9957, 0.004804, -0.09152, 0.9958, 0.003775, -0.09587, 0.9954, 0.003814, -0.09521, 0.9955, 0.003131, -0.09272, 0.9957, 0.003069, 0.9978, -0.06486, -0.01181, 0.9978, -0.06486, -0.01181, 0.9978, -0.06486, -0.01181, 0.9978, -0.06486, -0.01181, -0.3151, -0.0747, -0.9461, -0.3151, -0.0747, -0.9461, -0.3151, -0.0747, -0.9461, -0.3151, -0.0747, -0.9461, -0.1102, 0.1161, 0.9871, -0.1102, 0.1161, 0.9871, -0.1102, 0.1161, 0.9871, -0.1102, 0.1161, 0.9871, 0.2829, 0.2065, 0.9367, 0.2829, 0.2065, 0.9367, 0.2829, 0.2065, 0.9367, 0.2829, 0.2065, 0.9367, 0.9663, -0.2571, -0.01508, 0.9663, -0.2571, -0.01508, 0.9663, -0.2571, -0.01508, 0.9663, -0.2571, -0.01508, 0.1304, -0.3407, 0.9311, 0.1304, -0.3407, 0.9311, 0.1304, -0.3407, 0.9311, 0.1304, -0.3407, 0.9311, -0.9963, 0.07944, 0.03359, -0.9963, 0.07944, 0.03359, -0.9963, 0.07944, 0.03359, -0.9963, 0.07944, 0.03359, -0.03417, -0.3395, -0.94, -0.03417, -0.3395, -0.94, -0.03417, -0.3395, -0.94, -0.03417, -0.3395, -0.94, -0.07282, 0.1174, -0.9904, -0.07282, 0.1174, -0.9904, -0.07282, 0.1174, -0.9904, -0.07282, 0.1174, -0.9904, 0.9967, 0.076, -0.02965, 0.9967, 0.076, -0.02965, 0.9967, 0.076, -0.02965, 0.9967, 0.076, -0.02965, 0.9981, -0.06079, -0.01172, 0.9981, -0.06079, -0.01172, 0.9981, -0.06079, -0.01172, 0.9981, -0.06079, -0.01172, 0.962, 0.2713, -0.03242, 0.962, 0.2713, -0.03242, 0.962, 0.2713, -0.03242, 0.962, 0.2713, -0.03242, -0.9956, 0.09274, 0.01267, -0.9956, 0.09274, 0.01267, -0.9956, 0.09274, 0.01267, -0.9956, 0.09274, 0.01267, 0.07259, 0.1002, 0.9923, 0.07259, 0.1002, 0.9923, 0.07259, 0.1002, 0.9923, 0.07259, 0.1002, 0.9923, 0.9807, 0.1903, 0.04389, 0.9807, 0.1903, 0.04389, 0.9807, 0.1903, 0.04389, 0.9807, 0.1903, 0.04389, -0.102, 0.9937, 0.04671, -0.102, 0.9937, 0.04671, -0.102, 0.9937, 0.04671, -0.102, 0.9937, 0.04671, -0.1117, 0.2029, -0.9728, -0.1117, 0.2029, -0.9728, -0.1117, 0.2029, -0.9728, -0.1117, 0.2029, -0.9728, 0.02942, 0.998, 0.05536, 0.02942, 0.998, 0.05536, 0.02942, 0.998, 0.05536, 0.02942, 0.998, 0.05536, -0.9965, 0.005524, 0.0829, -0.9965, 0.005524, 0.0829, -0.9965, 0.005524, 0.0829, -0.9965, 0.005524, 0.0829, -0.135, 0.1985, -0.9708, -0.135, 0.1985, -0.9708, -0.135, 0.1985, -0.9708, -0.135, 0.1985, -0.9708, 0.1469, 0.06284, 0.9872, 0.1469, 0.06284, 0.9872, 0.1469, 0.06284, 0.9872, 0.1469, 0.06284, 0.9872, 0.04069, 0.9242, 0.3798, 0.04069, 0.9242, 0.3798, 0.04069, 0.9242, 0.3798, 0.04069, 0.9242, 0.3798, 0.1445, 0.477, 0.8669, 0.1445, 0.477, 0.8669, 0.1445, 0.477, 0.8669, 0.1445, 0.477, 0.8669, -1.0, -0.001629, -0.002203, -1.0, -0.001629, -0.002203, -1.0, -0.001629, -0.002203, -1.0, -0.001629, -0.002203, 0.08941, -0.9279, 0.362, 0.08941, -0.9279, 0.362, 0.08941, -0.9279, 0.362, 0.08941, -0.9279, 0.362, -0.03996, 0.1141, -0.9927, -0.03996, 0.1141, -0.9927, -0.03996, 0.1141, -0.9927, -0.03996, 0.1141, -0.9927, 0.997, 0.06664, 0.03913, 0.997, 0.06664, 0.03913, 0.997, 0.06664, 0.03913, 0.997, 0.06664, 0.03913, -0.07935, 0.1265, -0.9888, -0.07935, 0.1265, -0.9888, -0.07935, 0.1265, -0.9888, -0.07935, 0.1265, -0.9888, 0.9946, 0.1029, -0.009406, 0.9946, 0.1029, -0.009406, 0.9946, 0.1029, -0.009406, 0.9946, 0.1029, -0.009406, 0.1683, -0.6953, 0.6987, 0.1683, -0.6953, 0.6987, 0.1683, -0.6953, 0.6987, 0.1683, -0.6953, 0.6987, -0.09771, 0.8985, -0.4281, -0.09771, 0.8985, -0.4281, -0.09771, 0.8985, -0.4281, -0.09771, 0.8985, -0.4281, -0.9074, 0.1583, 0.3893, -0.9074, 0.1583, 0.3893, -0.9074, 0.1583, 0.3893, -0.9074, 0.1583, 0.3893, -0.9858, 0.07605, 0.1495, -0.9858, 0.07605, 0.1495, -0.9858, 0.07605, 0.1495, -0.9858, 0.07605, 0.1495, -0.9691, 0.1771, 0.1719, -0.9691, 0.1771, 0.1719, -0.9691, 0.1771, 0.1719, -0.9691, 0.1771, 0.1719, -0.06594, 0.1104, -0.9917, -0.06594, 0.1104, -0.9917, -0.06594, 0.1104, -0.9917, -0.06594, 0.1104, -0.9917, -0.06601, 0.9945, 0.08153, -0.06601, 0.9945, 0.08153, -0.06601, 0.9945, 0.08153, -0.06601, 0.9945, 0.08153, 0.9792, 0.1809, -0.09207, 0.9792, 0.1809, -0.09207, 0.9792, 0.1809, -0.09207, 0.9792, 0.1809, -0.09207, -0.9734, 0.2252, 0.04141, -0.9734, 0.2252, 0.04141, -0.9734, 0.2252, 0.04141, -0.9734, 0.2252, 0.04141, 0.8897, 0.2737, 0.3654, 0.8897, 0.2737, 0.3654, 0.8897, 0.2737, 0.3654, 0.8897, 0.2737, 0.3654, -0.9956, 0.09152, 0.01777, -0.9956, 0.09152, 0.01777, -0.9956, 0.09152, 0.01777, -0.9956, 0.09152, 0.01777, 0.963, 0.2008, -0.1799, 0.963, 0.2008, -0.1799, 0.963, 0.2008, -0.1799, 0.963, 0.2008, -0.1799, -0.9259, 0.3753, 0.04299, -0.9259, 0.3753, 0.04299, -0.9259, 0.3753, 0.04299, -0.9259, 0.3753, 0.04299, -0.891, 0.3939, 0.2258, -0.891, 0.3939, 0.2258, -0.891, 0.3939, 0.2258, -0.891, 0.3939, 0.2258, -0.9783, 0.09698, 0.1829, -0.9783, 0.09698, 0.1829, -0.9783, 0.09698, 0.1829, -0.9783, 0.09698, 0.1829, -0.9963, 0.08453, 0.01196, -0.9963, 0.08453, 0.01196, -0.9963, 0.08453, 0.01196, -0.9963, 0.08453, 0.01196, 0.9959, 0.08176, 0.03962, 0.9959, 0.08176, 0.03962, 0.9959, 0.08176, 0.03962, 0.9959, 0.08176, 0.03962, -0.1342, 0.04916, 0.9897, -0.1342, 0.04916, 0.9897, -0.1342, 0.04916, 0.9897, -0.1342, 0.04916, 0.9897, 0.9972, 0.01384, 0.07318, 0.9972, 0.01384, 0.07318, 0.9972, 0.01384, 0.07318, 0.9972, 0.01384, 0.07318, -0.01821, 0.01821, -0.9997, -0.01821, 0.01821, -0.9997, -0.01821, 0.01821, -0.9997, -0.01821, 0.01821, -0.9997, -0.2759, 0.1132, -0.9545, -0.2759, 0.1132, -0.9545, -0.2759, 0.1132, -0.9545, -0.2759, 0.1132, -0.9545, -0.9784, 0.1054, 0.1778, -0.9784, 0.1054, 0.1778, -0.9784, 0.1054, 0.1778, -0.9784, 0.1054, 0.1778, 0.03305, 0.005997, 0.9994, 0.03305, 0.005997, 0.9994, 0.03305, 0.005997, 0.9994, 0.03305, 0.005997, 0.9994, 0.001342, -0.03851, 0.9993, 0.001342, -0.03851, 0.9993, 0.001342, -0.03851, 0.9993, 0.001342, -0.03851, 0.9993, -0.9372, -0.3489, 0.004669, -0.9372, -0.3489, 0.004669, -0.9372, -0.3489, 0.004669, -0.9372, -0.3489, 0.004669, 0.9835, 0.1626, -0.07916, 0.9835, 0.1626, -0.07916, 0.9835, 0.1626, -0.07916, 0.9835, 0.1626, -0.07916, 0.9984, -0.04044, -0.03918, 0.9984, -0.04044, -0.03918, 0.9984, -0.04044, -0.03918, 0.9984, -0.04044, -0.03918, 0.9966, -0.08216, -0.01102, 0.9966, -0.08216, -0.01102, 0.9966, -0.08216, -0.01102, 0.9966, -0.08216, -0.01102, 0.07955, -0.2719, 0.959, 0.07955, -0.2719, 0.959, 0.07955, -0.2719, 0.959, 0.07955, -0.2719, 0.959, -0.1521, -0.1321, -0.9795, -0.1521, -0.1321, -0.9795, -0.1521, -0.1321, -0.9795, -0.1521, -0.1321, -0.9795, 0.8918, -0.4523, -0.00482, 0.8918, -0.4523, -0.00482, 0.8918, -0.4523, -0.00482, 0.8918, -0.4523, -0.00482, -0.3012, 0.05902, -0.9517, -0.3012, 0.05902, -0.9517, -0.3012, 0.05902, -0.9517, -0.3012, 0.05902, -0.9517, -0.9998, -0.01571, 0.01133, -0.9998, -0.01571, 0.01133, -0.9998, -0.01571, 0.01133, -0.9998, -0.01571, 0.01133, 0.04653, -0.7894, 0.6121, 0.04653, -0.7894, 0.6121, 0.04653, -0.7894, 0.6121, 0.04653, -0.7894, 0.6121, 0.1276, -0.05636, 0.9902, 0.1276, -0.05636, 0.9902, 0.1276, -0.05636, 0.9902, 0.1276, -0.05636, 0.9902, -0.2635, -0.0295, -0.9642, -0.2635, -0.0295, -0.9642, -0.2635, -0.0295, -0.9642, -0.2635, -0.0295, -0.9642])] * 3)])
me_cube_002 = bpy.data.meshes.new('Cube.002')
me_cube_002.from_pydata([(-0.2658, -3.983, 0.2635), (-0.2556, -3.966, -0.6464), (0.4121, -4.271, 0.1076), (0.4178, -4.262, -0.406), (-0.2432, -2.386, 0.1127), (-0.2365, -2.376, -0.4919), (0.1967, -2.622, 0.08346), (0.2019, -2.614, -0.3856), (0.3676, -3.124, -0.5053), (-0.3139, -3.059, -0.7446), (-0.326, -3.062, 0.3439), (0.3594, -3.126, 0.2247), (-0.362, -1.948, 0.2516), (-0.3519, -1.933, -0.6515), (0.3123, -2.309, 0.2188), (0.3204, -2.297, -0.5003), (0.2069, -1.094, -0.3904), (-0.2414, -0.8512, -0.4912), (-0.2481, -0.8612, 0.1111), (0.2015, -1.102, 0.08916), (-0.03248, 0.1485, -0.4938), (0.2259, 0.1044, -0.3927), (-0.1035, 0.2909, 0.1424), (0.2196, 0.1044, 0.1489), (-0.1826, 0.4536, -0.5032), (0.2188, 0.4536, -0.4959), (-0.2748, 0.6183, 0.2536), (0.2282, 0.6183, 0.2628), (-0.1343, 1.19, -0.118), (0.1955, 1.18, -0.09515), (-0.1188, 1.184, 0.2536), (0.1349, 1.184, 0.2628), (-0.09921, 2.115, 0.06097), (-0.03564, 2.11, 0.07339), (-0.111, 2.115, 0.1332), (-0.0686, 2.108, 0.1448), (-0.1235, 0.8292, 0.508), (0.07256, 0.8294, 0.5523), (-0.05446, 1.11, 0.4214), (0.06198, 1.111, 0.4498), (-0.1245, 0.8908, 0.6609), (0.03931, 0.8925, 0.7106), (-0.04663, 1.104, 0.5257), (0.05055, 1.106, 0.5568), (-0.1136, 1.101, 0.8815), (-0.01094, 1.101, 0.8978), (-0.07931, 1.241, 0.8098), (-0.01825, 1.241, 0.8205), (0.09142, 1.406, 0.2592), (0.1457, 1.405, -0.02581), (-0.1119, 1.411, -0.04303), (-0.1016, 1.408, 0.2536), (-0.1698, 0.6457, -0.4995), (0.2315, 0.6457, -0.4922), (-0.1675, 1.217, -0.4426), (0.2082, 1.207, -0.4197), (0.1488, 1.437, -0.3971), (-0.0992, 1.439, -0.4144), (-0.007757, 2.085, -0.05641), (-0.09345, 2.094, -0.07459), (-0.005605, 2.106, -0.2983), (-0.08505, 2.112, -0.3165), (0.05423, 1.805, 0.2515), (0.0966, 1.806, 0.01908), (-0.08447, 1.81, 0.005191), (-0.07554, 1.808, 0.2088), (-0.08159, 1.799, -0.0822), (0.1101, 1.794, -0.06543), (-0.07103, 1.822, -0.3655), (0.1133, 1.82, -0.3486), (0.244, -3.113, -0.3856), (-0.1939, -3.071, -0.5392), (-0.2017, -3.073, 0.1599), (0.2387, -3.114, 0.08346)], [], [(14, 19, 18, 12), (62, 35, 34, 65), (4, 12, 13, 5), (6, 14, 12, 4), (25, 29, 31, 27), (5, 13, 15, 7), (1, 9, 8, 3), (50, 64, 63, 49), (8, 70, 73, 11), (50, 66, 68, 57), (72, 4, 5, 71), (36, 40, 42, 38), (15, 16, 19, 14), (49, 67, 66, 50), (50, 57, 54, 28), (32, 34, 35, 33), (64, 32, 33, 63), (38, 42, 43, 39), (25, 53, 55, 29), (68, 61, 60, 69), (48, 62, 65, 51), (30, 38, 39, 31), (45, 47, 46, 44), (21, 25, 27, 23), (37, 41, 40, 36), (52, 54, 55, 53), (51, 65, 64, 50), (57, 68, 69, 56), (12, 18, 17, 13), (41, 45, 44, 40), (42, 46, 47, 43), (31, 39, 37, 27), (39, 43, 41, 37), (29, 49, 48, 31), (54, 57, 56, 55), (58, 60, 61, 59), (26, 30, 28, 24), (29, 55, 56, 49), (26, 36, 38, 30), (56, 69, 67, 49), (40, 44, 46, 42), (69, 60, 58, 67), (63, 33, 35, 62), (49, 63, 62, 48), (70, 7, 6, 73), (30, 51, 50, 28), (73, 6, 4, 72), (28, 54, 52, 24), (24, 52, 53, 25), (13, 17, 16, 15), (3, 8, 11, 2), (2, 11, 10, 0), (43, 47, 45, 41), (31, 48, 51, 30), (18, 19, 23, 22), (7, 15, 14, 6), (11, 73, 72, 10), (18, 22, 20, 17), (66, 59, 61, 68), (65, 34, 32, 64), (23, 27, 26, 22), (20, 24, 25, 21), (22, 26, 24, 20), (0, 10, 9, 1), (71, 5, 7, 70), (19, 16, 21, 23), (27, 37, 36, 26), (67, 58, 59, 66), (10, 72, 71, 9), (9, 71, 70, 8), (16, 17, 20, 21)])
me_cube_002.polygons.foreach_set('use_smooth', [True] * 71)
me_cube_002.polygons.foreach_set('material_index', [2, 2, 2, 2, 2, 2, 2, 2, 2, 2, 2, 2, 2, 2, 2, 2, 2, 2, 2, 2, 2, 2, 2, 2, 2, 2, 2, 2, 2, 2, 2, 2, 2, 2, 2, 2, 2, 2, 2, 2, 2, 2, 2, 2, 2, 2, 2, 2, 2, 2, 2, 2, 2, 2, 2, 2, 2, 2, 2, 2, 2, 2, 2, 2, 2, 2, 2, 2, 2, 2, 2])
_k = set([(0, 1), (0, 2), (0, 10), (1, 3), (1, 9), (2, 3), (2, 11), (3, 8), (4, 5), (4, 6), (4, 12), (4, 72), (5, 7), (5, 13), (5, 71), (6, 7), (6, 14), (6, 73), (7, 15), (7, 70), (8, 9), (8, 11), (9, 10), (10, 11), (12, 13), (12, 14), (12, 18), (13, 15), (13, 17), (14, 15), (14, 19), (15, 16), (16, 17), (16, 19), (16, 21), (17, 18), (17, 20), (18, 19), (18, 22), (19, 23), (20, 21), (20, 22), (20, 24), (21, 23), (21, 25), (22, 23), (22, 26), (23, 27), (24, 25), (24, 26), (24, 28), (24, 52), (25, 27), (25, 29), (25, 53), (26, 27), (26, 30), (26, 36), (27, 31), (27, 37), (28, 30), (28, 50), (28, 54), (29, 31), (29, 49), (29, 55), (30, 31), (30, 38), (30, 51), (31, 39), (31, 48), (32, 33), (32, 34), (32, 64), (33, 35), (33, 63), (34, 35), (34, 65), (35, 62), (36, 37), (36, 38), (36, 40), (37, 39), (37, 41), (38, 39), (38, 42), (39, 43), (40, 41), (40, 42), (40, 44), (41, 43), (41, 45), (42, 43), (42, 46), (43, 47), (44, 45), (44, 46), (45, 47), (46, 47), (48, 49), (48, 51), (48, 62), (49, 50), (49, 56), (49, 63), (49, 67), (50, 51), (50, 57), (50, 64), (50, 66), (51, 65), (52, 53), (52, 54), (53, 55), (54, 55), (54, 57), (55, 56), (56, 57), (56, 69), (57, 68), (58, 59), (58, 60), (58, 67), (59, 61), (59, 66), (60, 61), (60, 69), (61, 68), (62, 63), (62, 65), (63, 64), (64, 65), (66, 67), (66, 68), (67, 69), (68, 69), (70, 71), (70, 73), (71, 72), (72, 73)])
me_cube_002.attributes.new('sharp_edge', 'BOOLEAN', 'EDGE').data.foreach_set('value', [ (min(e.vertices), max(e.vertices)) in _k for e in me_cube_002.edges])
_uv = me_cube_002.uv_layers.new(name='UVMap')
_uv.uv.foreach_set('vector', [0.4654, 0.2136, 0.4614, 0.1237, 0.5027, 0.1031, 0.5071, 0.1885, 0.842, 0.05018, 0.8521, 0.02442, 0.856, 0.02327, 0.8543, 0.04809, 0.5065, 0.2244, 0.5071, 0.1885, 0.5779, 0.1904, 0.5592, 0.2319, 0.4646, 0.2417, 0.4654, 0.2136, 0.5071, 0.1885, 0.5065, 0.2244, 0.8651, 0.1843, 0.8413, 0.2473, 0.8136, 0.2514, 0.8083, 0.2038, 0.3829, 0.23, 0.3674, 0.1943, 0.4185, 0.2155, 0.4227, 0.241, 0.1039, 0.6744, 0.1083, 0.7129, 0.09535, 0.7206, 0.06235, 0.6878, 0.9061, 0.09226, 0.9043, 0.1179, 0.8865, 0.1184, 0.8808, 0.09284, 0.09535, 0.7206, 0.09783, 0.7241, 0.09145, 0.7397, 0.0841, 0.7429, 0.9067, 0.2667, 0.9027, 0.2857, 0.8808, 0.2865, 0.8779, 0.2676, 0.497, 0.2832, 0.5065, 0.2244, 0.5592, 0.2319, 0.5552, 0.2903, 0.9533, 0.2211, 0.965, 0.226, 0.954, 0.2431, 0.9459, 0.2432, 0.4185, 0.2155, 0.4193, 0.124, 0.4614, 0.1237, 0.4654, 0.2136, 0.8808, 0.09284, 0.8845, 0.06837, 0.9034, 0.0678, 0.9061, 0.09226, 0.9067, 0.2667, 0.8779, 0.2676, 0.8764, 0.2491, 0.9018, 0.2486, 0.9066, 0.1436, 0.9064, 0.1508, 0.902, 0.1511, 0.9002, 0.1436, 0.9043, 0.1179, 0.9066, 0.1436, 0.9002, 0.1436, 0.8865, 0.1184, 0.8584, 0.1119, 0.858, 0.1215, 0.8492, 0.1247, 0.8478, 0.1149, 0.8651, 0.1843, 0.8667, 0.1991, 0.8665, 0.2466, 0.8413, 0.2473, 0.9422, 0.04323, 0.9416, 0.02415, 0.9479, 0.02444, 0.9565, 0.04352, 0.8412, 0.07399, 0.842, 0.05018, 0.8543, 0.04809, 0.8588, 0.07182, 0.8627, 0.09258, 0.8584, 0.1119, 0.8478, 0.1149, 0.8396, 0.09516, 0.9884, 0.247, 0.9801, 0.2561, 0.9762, 0.2533, 0.9819, 0.2424, 0.854, 0.1584, 0.8651, 0.1843, 0.8083, 0.2038, 0.8125, 0.1633, 0.805, 0.09283, 0.8067, 0.1061, 0.7935, 0.1067, 0.7895, 0.0946, 0.9326, 0.1279, 0.9338, 0.07988, 0.9628, 0.08107, 0.9636, 0.1285, 0.9296, 0.2678, 0.925, 0.2877, 0.9092, 0.2869, 0.9067, 0.2667, 0.9395, 0.06222, 0.9422, 0.04323, 0.9565, 0.04352, 0.9587, 0.06262, 0.5071, 0.1885, 0.5027, 0.1031, 0.5551, 0.09761, 0.5779, 0.1904, 0.8067, 0.1061, 0.8083, 0.1281, 0.8004, 0.1292, 0.7935, 0.1067, 0.858, 0.1215, 0.8627, 0.1501, 0.8571, 0.1513, 0.8492, 0.1247, 0.8136, 0.2514, 0.7967, 0.2449, 0.7862, 0.2242, 0.8083, 0.2038, 0.7967, 0.2449, 0.7884, 0.2455, 0.7745, 0.2308, 0.7862, 0.2242, 0.8413, 0.2473, 0.8379, 0.2661, 0.8157, 0.2692, 0.8136, 0.2514, 0.9338, 0.07988, 0.9395, 0.06222, 0.9587, 0.06262, 0.9628, 0.08107, 0.8959, 0.04445, 0.8986, 0.02085, 0.9066, 0.02001, 0.9044, 0.04367, 0.9334, 0.2012, 0.9306, 0.25, 0.9018, 0.2486, 0.8753, 0.1863, 0.8413, 0.2473, 0.8665, 0.2466, 0.8667, 0.2655, 0.8379, 0.2661, 0.9334, 0.2012, 0.9533, 0.2211, 0.9459, 0.2432, 0.9306, 0.25, 0.8667, 0.2655, 0.8649, 0.2846, 0.843, 0.285, 0.8379, 0.2661, 0.965, 0.226, 0.9819, 0.2424, 0.9762, 0.2533, 0.954, 0.2431, 0.8649, 0.2846, 0.863, 0.3055, 0.8443, 0.3059, 0.843, 0.285, 0.8366, 0.2868, 0.8337, 0.3092, 0.8278, 0.3106, 0.8185, 0.2892, 0.8379, 0.2661, 0.8366, 0.2868, 0.8185, 0.2892, 0.8157, 0.2692, 0.4248, 0.2826, 0.4227, 0.241, 0.4646, 0.2417, 0.461, 0.2842, 0.9306, 0.25, 0.9296, 0.2678, 0.9067, 0.2667, 0.9018, 0.2486, 0.461, 0.2842, 0.4646, 0.2417, 0.5065, 0.2244, 0.497, 0.2832, 0.9018, 0.2486, 0.8764, 0.2491, 0.8747, 0.2011, 0.8753, 0.1863, 0.9313, 0.1427, 0.9326, 0.1279, 0.9636, 0.1285, 0.9623, 0.1433, 0.3674, 0.1943, 0.3795, 0.1034, 0.4193, 0.124, 0.4185, 0.2155, 0.06235, 0.6878, 0.09535, 0.7206, 0.0841, 0.7429, 0.0474, 0.707, 0.1767, 0.7193, 0.135, 0.734, 0.1298, 0.7192, 0.1543, 0.6921, 0.7884, 0.2455, 0.769, 0.2588, 0.7618, 0.2488, 0.7745, 0.2308, 0.8396, 0.09516, 0.8412, 0.07399, 0.8588, 0.07182, 0.8627, 0.09258, 0.5027, 0.1031, 0.4614, 0.1237, 0.464, 0.01741, 0.4921, 0.00204, 0.4227, 0.241, 0.4185, 0.2155, 0.4654, 0.2136, 0.4646, 0.2417, 0.135, 0.734, 0.1302, 0.7329, 0.1266, 0.7215, 0.1298, 0.7192, 0.5027, 0.1031, 0.4921, 0.00204, 0.5483, 0.00892, 0.5551, 0.09761, 0.9027, 0.2857, 0.9025, 0.3048, 0.8838, 0.3054, 0.8808, 0.2865, 0.925, 0.2877, 0.9178, 0.3074, 0.9121, 0.307, 0.9092, 0.2869, 0.7966, 0.02391, 0.8083, 0.06284, 0.771, 0.07354, 0.7762, 0.0442, 0.9425, 0.1665, 0.9313, 0.1427, 0.9623, 0.1433, 0.9636, 0.1714, 0.9251, 0.1727, 0.9334, 0.2012, 0.8753, 0.1863, 0.8762, 0.1601, 0.1543, 0.6921, 0.1298, 0.7192, 0.1083, 0.7129, 0.1039, 0.6744, 0.3913, 0.2811, 0.3829, 0.23, 0.4227, 0.241, 0.4248, 0.2826, 0.4614, 0.1237, 0.4193, 0.124, 0.4177, 0.01883, 0.464, 0.01741, 0.8083, 0.06284, 0.805, 0.09283, 0.7895, 0.0946, 0.771, 0.07354, 0.8845, 0.06837, 0.8959, 0.04445, 0.9044, 0.04367, 0.9034, 0.0678, 0.1298, 0.7192, 0.1266, 0.7215, 0.1097, 0.7177, 0.1083, 0.7129, 0.1083, 0.7129, 0.1097, 0.7177, 0.09783, 0.7241, 0.09535, 0.7206, 0.4193, 0.124, 0.3795, 0.1034, 0.3935, 0.01579, 0.4177, 0.01883])
me_cube_002.materials.append(None)
me_cube_002.materials.append(None)
me_cube_002.materials.append(mat_material_001)
me_cube_002.materials.append(None)
me_cube_002.use_remesh_preserve_volume = False
me_cube_002.use_remesh_preserve_attributes = False
me_cube_002.use_mirror_vertex_groups = False
me_cube_002.update()
me_cube_002.normals_split_custom_set([tuple(v) for v in zip(*[iter([0.1102, 0.1161, 0.9871, 0.1102, 0.1161, 0.9871, 0.1102, 0.1161, 0.9871, 0.1102, 0.1161, 0.9871, -0.2829, 0.2065, 0.9367, -0.2829, 0.2065, 0.9367, -0.2829, 0.2065, 0.9367, -0.2829, 0.2065, 0.9367, -0.9663, -0.2571, -0.01508, -0.9663, -0.2571, -0.01508, -0.9663, -0.2571, -0.01508, -0.9663, -0.2571, -0.01508, -0.1304, -0.3407, 0.9311, -0.1304, -0.3407, 0.9311, -0.1304, -0.3407, 0.9311, -0.1304, -0.3407, 0.9311, 0.9963, 0.07944, 0.03359, 0.9963, 0.07944, 0.03359, 0.9963, 0.07944, 0.03359, 0.9963, 0.07944, 0.03359, 0.03417, -0.3395, -0.94, 0.03417, -0.3395, -0.94, 0.03417, -0.3395, -0.94, 0.03417, -0.3395, -0.94, 0.3151, -0.0747, -0.9461, 0.3151, -0.0747, -0.9461, 0.3151, -0.0747, -0.9461, 0.3151, -0.0747, -0.9461, 0.07281, 0.1174, -0.9904, 0.07281, 0.1174, -0.9904, 0.07281, 0.1174, -0.9904, 0.07281, 0.1174, -0.9904, 0.09587, 0.9954, 0.003815, 0.09521, 0.9955, 0.003133, 0.09506, 0.9955, 0.004811, 0.09589, 0.9954, 0.004094, -0.9967, 0.076, -0.02965, -0.9967, 0.076, -0.02965, -0.9967, 0.076, -0.02965, -0.9967, 0.076, -0.02965, -0.9981, -0.06079, -0.01172, -0.9981, -0.06079, -0.01172, -0.9981, -0.06079, -0.01172, -0.9981, -0.06079, -0.01172, -0.962, 0.2713, -0.03242, -0.962, 0.2713, -0.03242, -0.962, 0.2713, -0.03242, -0.962, 0.2713, -0.03242, 0.9956, 0.09274, 0.01267, 0.9956, 0.09274, 0.01267, 0.9956, 0.09274, 0.01267, 0.9956, 0.09274, 0.01267, -0.07259, 0.1002, 0.9923, -0.07259, 0.1002, 0.9923, -0.07259, 0.1002, 0.9923, -0.07259, 0.1002, 0.9923, -0.9807, 0.1903, 0.04389, -0.9807, 0.1903, 0.04389, -0.9807, 0.1903, 0.04389, -0.9807, 0.1903, 0.04389, 0.102, 0.9937, 0.04671, 0.102, 0.9937, 0.04671, 0.102, 0.9937, 0.04671, 0.102, 0.9937, 0.04671, 0.1117, 0.2029, -0.9728, 0.1117, 0.2029, -0.9728, 0.1117, 0.2029, -0.9728, 0.1117, 0.2029, -0.9728, -0.02942, 0.998, 0.05536, -0.02942, 0.998, 0.05536, -0.02942, 0.998, 0.05536, -0.02942, 0.998, 0.05536, 0.9965, 0.005524, 0.0829, 0.9965, 0.005524, 0.0829, 0.9965, 0.005524, 0.0829, 0.9965, 0.005524, 0.0829, 0.135, 0.1985, -0.9708, 0.135, 0.1985, -0.9708, 0.135, 0.1985, -0.9708, 0.135, 0.1985, -0.9708, -0.1469, 0.06284, 0.9872, -0.1469, 0.06284, 0.9872, -0.1469, 0.06284, 0.9872, -0.1469, 0.06284, 0.9872, -0.04069, 0.9242, 0.3798, -0.04069, 0.9242, 0.3798, -0.04069, 0.9242, 0.3798, -0.04069, 0.9242, 0.3798, -0.1445, 0.477, 0.8669, -0.1445, 0.477, 0.8669, -0.1445, 0.477, 0.8669, -0.1445, 0.477, 0.8669, 1.0, -0.001629, -0.002203, 1.0, -0.001629, -0.002203, 1.0, -0.001629, -0.002203, 1.0, -0.001629, -0.002203, -0.08941, -0.9279, 0.362, -0.08941, -0.9279, 0.362, -0.08941, -0.9279, 0.362, -0.08941, -0.9279, 0.362, 0.03996, 0.1141, -0.9927, 0.03996, 0.1141, -0.9927, 0.03996, 0.1141, -0.9927, 0.03996, 0.1141, -0.9927, -0.997, 0.06664, 0.03913, -0.997, 0.06664, 0.03913, -0.997, 0.06664, 0.03913, -0.997, 0.06664, 0.03913, 0.07935, 0.1265, -0.9888, 0.07935, 0.1265, -0.9888, 0.07935, 0.1265, -0.9888, 0.07935, 0.1265, -0.9888, -0.9946, 0.1029, -0.009406, -0.9946, 0.1029, -0.009406, -0.9946, 0.1029, -0.009406, -0.9946, 0.1029, -0.009406, -0.1683, -0.6953, 0.6987, -0.1683, -0.6953, 0.6987, -0.1683, -0.6953, 0.6987, -0.1683, -0.6953, 0.6987, 0.09771, 0.8985, -0.4281, 0.09771, 0.8985, -0.4281, 0.09771, 0.8985, -0.4281, 0.09771, 0.8985, -0.4281, 0.9074, 0.1583, 0.3893, 0.9074, 0.1583, 0.3893, 0.9074, 0.1583, 0.3893, 0.9074, 0.1583, 0.3893, 0.9858, 0.07605, 0.1495, 0.9858, 0.07605, 0.1495, 0.9858, 0.07605, 0.1495, 0.9858, 0.07605, 0.1495, 0.9691, 0.1771, 0.1719, 0.9691, 0.1771, 0.1719, 0.9691, 0.1771, 0.1719, 0.9691, 0.1771, 0.1719, 0.06594, 0.1104, -0.9917, 0.06594, 0.1104, -0.9917, 0.06594, 0.1104, -0.9917, 0.06594, 0.1104, -0.9917, 0.06601, 0.9945, 0.08153, 0.06601, 0.9945, 0.08153, 0.06601, 0.9945, 0.08153, 0.06601, 0.9945, 0.08153, -0.9792, 0.1809, -0.09207, -0.9792, 0.1809, -0.09207, -0.9792, 0.1809, -0.09207, -0.9792, 0.1809, -0.09207, 0.9734, 0.2252, 0.04141, 0.9734, 0.2252, 0.04141, 0.9734, 0.2252, 0.04141, 0.9734, 0.2252, 0.04141, -0.8897, 0.2737, 0.3654, -0.8897, 0.2737, 0.3654, -0.8897, 0.2737, 0.3654, -0.8897, 0.2737, 0.3654, 0.9956, 0.09152, 0.01777, 0.9956, 0.09152, 0.01777, 0.9956, 0.09152, 0.01777, 0.9956, 0.09152, 0.01777, -0.963, 0.2008, -0.1799, -0.963, 0.2008, -0.1799, -0.963, 0.2008, -0.1799, -0.963, 0.2008, -0.1799, 0.9259, 0.3753, 0.04299, 0.9259, 0.3753, 0.04299, 0.9259, 0.3753, 0.04299, 0.9259, 0.3753, 0.04299, 0.891, 0.3939, 0.2258, 0.891, 0.3939, 0.2258, 0.891, 0.3939, 0.2258, 0.891, 0.3939, 0.2258, 0.9783, 0.09698, 0.1829, 0.9783, 0.09698, 0.1829, 0.9783, 0.09698, 0.1829, 0.9783, 0.09698, 0.1829, 0.9963, 0.08453, 0.01196, 0.9963, 0.08453, 0.01196, 0.9963, 0.08453, 0.01196, 0.9963, 0.08453, 0.01196, -0.9959, 0.08176, 0.03962, -0.9959, 0.08176, 0.03962, -0.9959, 0.08176, 0.03962, -0.9959, 0.08176, 0.03962, 0.1342, 0.04916, 0.9897, 0.1342, 0.04916, 0.9897, 0.1342, 0.04916, 0.9897, 0.1342, 0.04916, 0.9897, -0.9972, 0.01384, 0.07318, -0.9972, 0.01384, 0.07318, -0.9972, 0.01384, 0.07318, -0.9972, 0.01384, 0.07318, 0.01821, 0.01821, -0.9997, 0.01821, 0.01821, -0.9997, 0.01821, 0.01821, -0.9997, 0.01821, 0.01821, -0.9997, 0.2759, 0.1132, -0.9545, 0.2759, 0.1132, -0.9545, 0.2759, 0.1132, -0.9545, 0.2759, 0.1132, -0.9545, 0.9989, 0.04492, 0.01159, 0.9989, 0.04492, 0.01159, 0.9989, 0.04492, 0.01159, 0.9989, 0.04492, 0.01159, 0.1762, -0.08416, 0.9808, 0.1762, -0.08416, 0.9808, 0.1762, -0.08416, 0.9808, 0.1762, -0.08416, 0.9808, 0.9784, 0.1054, 0.1778, 0.9784, 0.1054, 0.1778, 0.9784, 0.1054, 0.1778, 0.9784, 0.1054, 0.1778, -0.03305, 0.005997, 0.9994, -0.03305, 0.005997, 0.9994, -0.03305, 0.005997, 0.9994, -0.03305, 0.005997, 0.9994, -0.001341, -0.03851, 0.9993, -0.001341, -0.03851, 0.9993, -0.001341, -0.03851, 0.9993, -0.001341, -0.03851, 0.9993, 0.9372, -0.3489, 0.004669, 0.9372, -0.3489, 0.004669, 0.9372, -0.3489, 0.004669, 0.9372, -0.3489, 0.004669, 0.09589, 0.9954, 0.004094, 0.09506, 0.9955, 0.004811, 0.09255, 0.9957, 0.004806, 0.09148, 0.9958, 0.004075, -0.9835, 0.1626, -0.07916, -0.9835, 0.1626, -0.07916, -0.9835, 0.1626, -0.07916, -0.9835, 0.1626, -0.07916, -0.9984, -0.04044, -0.03918, -0.9984, -0.04044, -0.03918, -0.9984, -0.04044, -0.03918, -0.9984, -0.04044, -0.03918, -0.9966, -0.08216, -0.01102, -0.9966, -0.08216, -0.01102, -0.9966, -0.08216, -0.01102, -0.9966, -0.08216, -0.01102, -0.07955, -0.2719, 0.959, -0.07955, -0.2719, 0.959, -0.07955, -0.2719, 0.959, -0.07955, -0.2719, 0.959, 0.1521, -0.1321, -0.9795, 0.1521, -0.1321, -0.9795, 0.1521, -0.1321, -0.9795, 0.1521, -0.1321, -0.9795, -0.8918, -0.4523, -0.00482, -0.8918, -0.4523, -0.00482, -0.8918, -0.4523, -0.00482, -0.8918, -0.4523, -0.00482, -0.9978, -0.06486, -0.01181, -0.9978, -0.06486, -0.01181, -0.9978, -0.06486, -0.01181, -0.9978, -0.06486, -0.01181, 0.3012, 0.05902, -0.9517, 0.3012, 0.05902, -0.9517, 0.3012, 0.05902, -0.9517, 0.3012, 0.05902, -0.9517, 0.9998, -0.01571, 0.01133, 0.9998, -0.01571, 0.01133, 0.9998, -0.01571, 0.01133, 0.9998, -0.01571, 0.01133, -0.04653, -0.7894, 0.6121, -0.04653, -0.7894, 0.6121, -0.04653, -0.7894, 0.6121, -0.04653, -0.7894, 0.6121, -0.1276, -0.05636, 0.9902, -0.1276, -0.05636, 0.9902, -0.1276, -0.05636, 0.9902, -0.1276, -0.05636, 0.9902, 0.09148, 0.9958, 0.004075, 0.09255, 0.9957, 0.004806, 0.09272, 0.9957, 0.00307, 0.09152, 0.9958, 0.003777, 0.09152, 0.9958, 0.003777, 0.09272, 0.9957, 0.00307, 0.09521, 0.9955, 0.003133, 0.09587, 0.9954, 0.003815, 0.2635, -0.0295, -0.9642, 0.2635, -0.0295, -0.9642, 0.2635, -0.0295, -0.9642, 0.2635, -0.0295, -0.9642])] * 3)])
arm_armature_001 = bpy.data.armatures.new('Armature.001')  # bones are not reproduced
arm_armature = bpy.data.armatures.new('Armature')  # bones are not reproduced

# ---- objects
ob_body = bpy.data.objects.new('body', me_cube_005)
ob_cilindro = bpy.data.objects.new('cilindro', me_cube_008)
ob_carregador = bpy.data.objects.new('carregador', me_cube_009)
ob_plane = bpy.data.objects.new('Plane', me_plane)
ob_braco_e_bone = bpy.data.objects.new('braco_E_bone', arm_armature_001)
ob_braco_e = bpy.data.objects.new('braco_E', me_cube_001)
ob_braco_d_bone = bpy.data.objects.new('braco_D_bone', arm_armature)
ob_braco_d = bpy.data.objects.new('braco_D', me_cube_002)
ob_lamp = bpy.data.objects.new('Lamp', light_lamp)
ob_camera = bpy.data.objects.new('Camera', cam_camera)

# ---- transforms, parenting, visibility, modifiers, constraints
ob_body.location = (-0.594, -0.948, 9.863)
ob_body.rotation_euler = (0.0002719, 0.01726, 1.587)
ob_body.scale = (1.542, 1.542, 0.5258)
ob_body.color = (0.8, 0.8, 0.8, 1.0)
ob_body.lineart.crease_threshold = 0.0
ob_cilindro.location = (-0.6169, 0.4974, 10.14)
ob_cilindro.rotation_euler = (0.0002719, 0.01726, 1.587)
ob_cilindro.scale = (2.0, 0.1434, 0.1434)
ob_cilindro.color = (0.8, 0.8, 0.8, 1.0)
ob_cilindro.lineart.crease_threshold = 0.0
ob_carregador.location = (-0.617, 0.4973, 8.969)
ob_carregador.rotation_euler = (-2.376, 1.554, -1.571)
ob_carregador.scale = (0.9193, 0.1973, 0.1973)
ob_carregador.color = (0.8, 0.8, 0.8, 1.0)
ob_carregador.lineart.crease_threshold = 0.0
ob_plane.location = (-0.6033, -1.306, 9.932)
ob_plane.rotation_euler = (0.1041, 0.4806, 1.66)
ob_plane.scale = (1.402, 1.402, 1.402)
ob_plane.color = (0.8, 0.8, 0.8, 1.0)
ob_plane.lineart.crease_threshold = 0.0
ob_braco_e_bone.location = (-1.282, -0.009746, 8.925)
ob_braco_e_bone.rotation_euler = (-1.364, 0.1289, -0.5261)
ob_braco_e_bone.hide_viewport = True
ob_braco_e_bone.show_in_front = True
ob_braco_e_bone.lineart.crease_threshold = 0.0
ob_braco_e.parent = ob_braco_e_bone
ob_braco_e.matrix_parent_inverse = Matrix(((0.8878, -0.4602, 0.0, 1.146), (-0.001816, -0.003503, -1.0, 8.766), (0.4602, 0.8878, -0.003946, 0.6211), (0.0, 0.0, 0.0, 1.0)))
ob_braco_e.location = (-1.524, -0.5859, 8.736)
ob_braco_e.rotation_euler = (-5.308e-08, -1.569e-08, -0.4783)
ob_braco_e.scale = (1.0, 1.0, 1.0)
ob_braco_e.color = (0.8, 0.8, 0.8, 1.0)
ob_braco_e.lineart.crease_threshold = 0.0
_vg = ob_braco_e.vertex_groups.new(name='Bone')
for _i, _w in zip([10, 11, 12, 14, 15, 16, 17, 18, 19, 20, 21, 22, 23, 24, 25, 26, 27, 28, 29, 54, 55], [0.1566, 0.1496, 0.05354, 0.7966, 0.7656, 0.475, 0.1027, 0.9862, 0.9844, 0.9984, 0.9877, 0.89, 0.9217, 0.8437, 0.9597, 0.2249, 0.2162, 0.1509, 0.0288, 0.1306, 0.1618]): _vg.add([_i], _w, 'REPLACE')
_vg = ob_braco_e.vertex_groups.new(name='Bone.001')
for _i, _w in zip([24, 25, 26, 27, 28, 29, 32, 33, 38, 39, 41, 42, 43, 54, 55], [0.1004, 0.01347, 0.02797, 0.0788, 0.6405, 0.8865, 0.01971, 0.04919, 0.1291, 0.1081, 0.002805, 0.03438, 0.024, 0.006375, 0.05824]): _vg.add([_i], _w, 'REPLACE')
_vg = ob_braco_e.vertex_groups.new(name='Bone.002')
for _i, _w in zip([28, 29, 32, 33, 38, 39, 40, 41, 42, 43, 44, 45, 46, 47, 48, 49, 53], [0.1057, 0.01498, 0.177, 0.09247, 0.7983, 0.8502, 0.7682, 0.7756, 0.9268, 0.9439, 0.9198, 0.9103, 0.9761, 0.976, 0.9789, 0.9766, 0.007258]): _vg.add([_i], _w, 'REPLACE')
_vg = ob_braco_e.vertex_groups.new(name='Bone.003')
for _i, _w in zip([30, 31, 32, 33, 38, 40, 41, 44, 45, 50, 53], [0.03614, 0.06575, 0.5303, 0.6841, 0.002832, 0.1455, 0.1533, 0.04002, 0.05522, 0.08866, 0.09216]): _vg.add([_i], _w, 'REPLACE')
_vg = ob_braco_e.vertex_groups.new(name='Bone.004')
for _i, _w in zip([30, 31, 32, 33, 34, 36, 37, 40, 50, 51, 52, 53, 58, 59, 64, 65, 66, 67, 68, 69], [0.1005, 0.0566, 0.1418, 0.08283, 0.0669, 0.03532, 0.05693, 0.02007, 0.8603, 0.749, 0.7508, 0.8188, 0.03185, 0.08343, 0.9464, 0.9429, 0.8953, 0.9092, 0.07674, 0.05625]): _vg.add([_i], _w, 'REPLACE')
_vg = ob_braco_e.vertex_groups.new(name='Bone.005')
for _i, _w in zip([22, 23, 24, 26, 27, 28, 30, 31, 32, 33, 40, 51, 52, 53, 54, 55, 56, 57, 58, 59], [0.09513, 0.0718, 0.01925, 0.7242, 0.7244, 0.06632, 0.7784, 0.8362, 0.1004, 0.08914, 0.003012, 0.1158, 0.1059, 0.009332, 0.8037, 0.7702, 0.8085, 0.8991, 0.103, 0.171]): _vg.add([_i], _w, 'REPLACE')
_vg = ob_braco_e.vertex_groups.new(name='Bone.006')
for _i, _w in zip([30, 51, 52, 56, 57, 58, 59, 60, 61, 62, 63, 68, 69, 70, 71], [0.006235, 0.1044, 0.1012, 0.1401, 0.07443, 0.8483, 0.7264, 0.3418, 0.242, 0.2473, 0.236, 0.815, 0.8857, 0.8671, 0.9172]): _vg.add([_i], _w, 'REPLACE')
_vg = ob_braco_e.vertex_groups.new(name='Bone.007')
for _i, _w in zip([34, 35, 36, 37, 64, 65, 66, 67], [0.9315, 0.992, 0.9564, 0.9422, 0.03285, 0.03146, 0.08299, 0.07515]): _vg.add([_i], _w, 'REPLACE')
_vg = ob_braco_e.vertex_groups.new(name='Bone.008')
for _i, _w in zip([60, 61, 62, 63, 68, 69, 70, 71], [0.6304, 0.7362, 0.7406, 0.7516, 0.09068, 0.04041, 0.09655, 0.05876]): _vg.add([_i], _w, 'REPLACE')
_vg = ob_braco_e.vertex_groups.new(name='Bone.009')
for _i, _w in zip([0, 1, 2, 3, 4, 5, 6, 7, 8, 9, 10, 11, 12, 13, 14, 15, 16, 17, 72, 73], [0.996, 0.9993, 0.9989, 0.9995, 0.9982, 0.9929, 0.9798, 0.991, 0.9875, 0.9763, 0.8433, 0.8503, 0.9465, 0.9836, 0.203, 0.234, 0.5251, 0.8972, 0.9966, 0.9916]): _vg.add([_i], _w, 'REPLACE')
_m = ob_braco_e.modifiers.new('Armature', 'ARMATURE')
_m.object = ob_braco_e_bone
ob_braco_d_bone.location = (-0.2226, -1.819, 9.317)
ob_braco_d_bone.rotation_euler = (-1.565, -2.22e-16, 2.208e-16)
ob_braco_d_bone.hide_viewport = True
ob_braco_d_bone.show_in_front = True
ob_braco_d_bone.lineart.crease_threshold = 0.0
ob_braco_d.parent = ob_braco_d_bone
ob_braco_d.matrix_parent_inverse = Matrix(((1.0, -6.257e-09, 1.863e-09, 0.2226), (2.208e-16, 0.005462, -1.0, 9.327), (-2.22e-16, 1.0, 0.005462, 1.768), (0.0, 0.0, 0.0, 1.0)))
ob_braco_d.location = (-0.2187, -2.866, 9.3)
ob_braco_d.color = (0.8, 0.8, 0.8, 1.0)
ob_braco_d.lineart.crease_threshold = 0.0
_vg = ob_braco_d.vertex_groups.new(name='Bone')
for _i, _w in zip([4, 5, 12, 13, 14, 15, 16, 17, 18, 19, 20, 21, 22, 23, 24, 25, 27, 52, 53], [0.1084, 0.1173, 0.7925, 0.7987, 0.1084, 0.08756, 0.9821, 0.9864, 0.9984, 0.9707, 0.8482, 0.8928, 0.1448, 0.8305, 0.1372, 0.1827, 0.0632, 0.07288, 0.1342]): _vg.add([_i], _w, 'REPLACE')
_vg = ob_braco_d.vertex_groups.new(name='Bone.001')
for _i, _w in zip([26, 27, 28, 29, 30, 31, 37, 38, 39, 42, 43, 46, 48, 50, 51, 52, 54], [0.004083, 0.02833, 0.7553, 0.1025, 0.7052, 0.6655, 0.01173, 0.2512, 0.213, 0.1014, 0.09092, 0.001157, 0.1003, 0.04793, 0.09653, 0.06822, 0.06465]): _vg.add([_i], _w, 'REPLACE')
_vg = ob_braco_d.vertex_groups.new(name='Bone.002')
for _i, _w in zip([20, 21, 24, 25, 27, 28, 29, 31, 49, 52, 53, 54, 55, 56, 57], [0.0899, 0.07594, 0.7706, 0.7268, 0.02534, 0.0622, 0.68, 0.07607, 0.05815, 0.7525, 0.6721, 0.4395, 0.4938, 0.03111, 0.06968]): _vg.add([_i], _w, 'REPLACE')
_vg = ob_braco_d.vertex_groups.new(name='Bone.003')
for _i, _w in zip([20, 21, 22, 23, 24, 25, 26, 27, 28, 30, 31, 36, 37, 39, 52, 53], [0.05919, 0.007575, 0.8261, 0.152, 0.07573, 0.07169, 0.9045, 0.7852, 0.002278, 0.01859, 0.05111, 0.06324, 0.08748, 0.007464, 0.03182, 0.05327]): _vg.add([_i], _w, 'REPLACE')
_vg = ob_braco_d.vertex_groups.new(name='Bone.005')
for _i, _w in zip([28, 29, 30, 31, 38, 39, 48, 49, 50, 51, 56, 57, 62, 63, 65, 66, 67], [0.09286, 0.0985, 0.1131, 0.09312, 0.0288, 0.01132, 0.7977, 0.8015, 0.8634, 0.8121, 0.01089, 0.07331, 0.04162, 0.005996, 0.0196, 0.06333, 0.04006]): _vg.add([_i], _w, 'REPLACE')
_vg = ob_braco_d.vertex_groups.new(name='Bone.006')
for _i, _w in zip([25, 28, 29, 49, 52, 53, 54, 55, 56, 57, 68, 69], [0.005943, 0.04581, 0.07547, 0.03287, 0.05344, 0.1402, 0.4744, 0.4904, 0.8861, 0.7663, 0.0546, 0.02032]): _vg.add([_i], _w, 'REPLACE')
_vg = ob_braco_d.vertex_groups.new(name='Bone.004')
for _i, _w in zip([26, 27, 30, 31, 36, 37, 38, 39, 40, 41, 42, 43, 44, 45, 46, 47], [0.05475, 0.06658, 0.1217, 0.09554, 0.9147, 0.8638, 0.6807, 0.7, 0.9593, 0.9565, 0.8619, 0.8688, 0.9741, 0.974, 0.9619, 0.9631]): _vg.add([_i], _w, 'REPLACE')
_vg = ob_braco_d.vertex_groups.new(name='Bone.007')
for _i, _w in zip([32, 33, 34, 35, 48, 49, 50, 51, 62, 63, 64, 65], [0.9983, 0.9976, 0.9979, 0.9962, 0.06383, 0.02229, 0.0008577, 0.06104, 0.9464, 0.9667, 0.9774, 0.9597]): _vg.add([_i], _w, 'REPLACE')
_vg = ob_braco_d.vertex_groups.new(name='Bone.008')
for _i, _w in zip([49, 50, 56, 57, 58, 59, 60, 61, 66, 67, 68, 69], [0.02706, 0.004438, 0.0271, 0.0735, 0.9861, 0.9871, 0.9906, 0.9891, 0.9203, 0.9379, 0.9319, 0.9579]): _vg.add([_i], _w, 'REPLACE')
_vg = ob_braco_d.vertex_groups.new(name='Bone.009')
for _i, _w in zip([0, 1, 2, 3, 4, 5, 6, 7, 8, 9, 10, 11, 12, 13, 14, 15, 19, 70, 71, 72, 73], [0.9982, 0.9987, 0.9999, 0.9998, 0.8916, 0.8826, 0.9975, 0.9851, 0.9986, 0.989, 0.989, 0.9995, 0.2069, 0.2008, 0.8917, 0.9124, 0.00447, 0.9974, 0.9873, 0.9863, 1.001]): _vg.add([_i], _w, 'REPLACE')
_m = ob_braco_d.modifiers.new('Armature', 'ARMATURE')
_m.object = ob_braco_d_bone
ob_lamp.location = (4.076, 1.005, 5.904)
ob_lamp.rotation_euler = (0.6503, 0.05522, 1.866)
ob_lamp.lock_rotations_4d = False
ob_lamp.empty_display_type = 'ARROWS'
ob_lamp.color = (0.0, 0.0, 0.0, 0.0)
ob_lamp.lineart.crease_threshold = 0.0
ob_camera.location = (-2.912, -7.128, 11.14)
ob_camera.rotation_euler = (1.389, 1.066e-06, -0.2211)
ob_camera.lock_rotations_4d = False
ob_camera.empty_display_type = 'ARROWS'
ob_camera.color = (0.0, 0.0, 0.0, 0.0)
ob_camera.display_type = 'WIRE'
ob_camera.lineart.crease_threshold = 0.0

# ---- collection membership
col_collection_1.objects.link(ob_body)
col_collection_1.objects.link(ob_cilindro)
col_collection_1.objects.link(ob_carregador)
col_collection_1.objects.link(ob_plane)
col_collection_1.objects.link(ob_braco_e_bone)
col_collection_1.objects.link(ob_braco_e)
col_collection_1.objects.link(ob_braco_d_bone)
col_collection_1.objects.link(ob_braco_d)
col_collection_1.objects.link(ob_lamp)
col_collection_1.objects.link(ob_camera)

# ---- scene / render settings (as saved in the file)
scene.camera = ob_camera
scene.frame_start = 1; scene.frame_end = 7; scene.frame_set(2)
scene.render.engine = 'CYCLES'
scene.render.resolution_percentage = 50
scene.render.dither_intensity = 0.0
scene.cycles.use_denoising = False
scene.cycles.samples = 128
scene.cycles.sampling_pattern = 'TABULATED_SOBOL'
scene.cycles.use_adaptive_sampling = False
scene.cycles.use_light_tree = False
scene.cycles.blur_glossy = 0.0
scene.cycles.sample_clamp_indirect = 0.0
scene.view_settings.view_transform = 'Standard'
bpy.context.view_layer.update()
